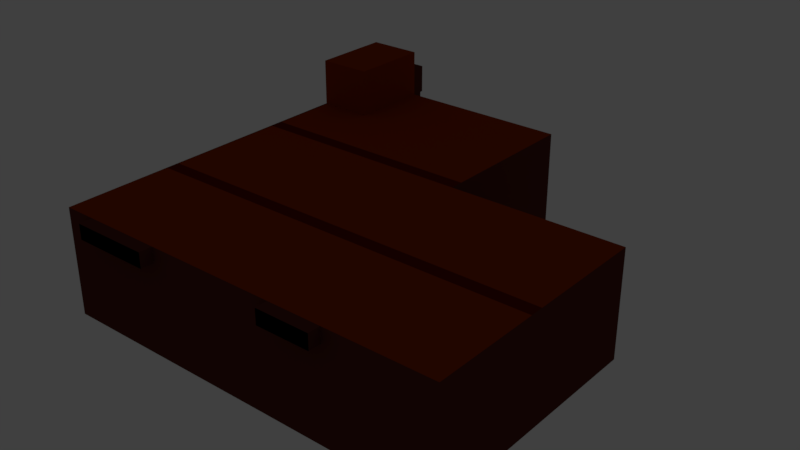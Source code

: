 # Source: room1.blend  (saved by Blender 2.79.6; exported with 4.5.12 LTS)
import bpy
from mathutils import Matrix  # noqa: F401  (used for matrix-valued properties, if any)

bpy.ops.wm.read_factory_settings(use_empty=True)
scene = bpy.context.scene
scene.name = 'Scene'

# ---- collections
col_collection_1 = bpy.data.collections.new('Collection 1'); scene.collection.children.link(col_collection_1)

# ---- materials (node trees are filled in below, after node groups)
mat_money_letters = bpy.data.materials.new('money_letters')
mat_money_letters.alpha_threshold = 0.0
mat_money_letters.use_transparent_shadow = False
mat_money_letters.diffuse_color = (0.02365, 0.02365, 0.02365, 1.0)
mat_money_letters.roughness = 0.5
mat_money_letters.specular_intensity = 0.0
mat_money_color = bpy.data.materials.new('money_color')
mat_money_color.alpha_threshold = 0.0
mat_money_color.use_transparent_shadow = False
mat_money_color.diffuse_color = (0.03565, 0.8, 0.003963, 1.0)
mat_money_color.roughness = 0.5
mat_money_color.specular_intensity = 0.0
mat_money_ribbon = bpy.data.materials.new('money_ribbon')
mat_money_ribbon.alpha_threshold = 0.0
mat_money_ribbon.use_transparent_shadow = False
mat_money_ribbon.diffuse_color = (0.8, 0.002678, 0.0, 1.0)
mat_money_ribbon.roughness = 0.5
mat_money_ribbon.specular_intensity = 0.0
mat_material_013 = bpy.data.materials.new('Material.013')
mat_material_013.alpha_threshold = 0.0
mat_material_013.use_transparent_shadow = False
mat_material_013.diffuse_color = (0.1107, 0.02377, 0.0162, 1.0)
mat_material_013.roughness = 0.5
mat_material_013.specular_intensity = 0.0
mat_material_010 = bpy.data.materials.new('Material.010')
mat_material_010.alpha_threshold = 0.0
mat_material_010.use_transparent_shadow = False
mat_material_010.diffuse_color = (0.3032, 0.001776, 0.0, 1.0)
mat_material_010.roughness = 0.5
mat_material_010.specular_intensity = 0.0
mat_material_011 = bpy.data.materials.new('Material.011')
mat_material_011.alpha_threshold = 0.0
mat_material_011.use_transparent_shadow = False
mat_material_011.diffuse_color = (0.08714, 0.007526, 0.003479, 1.0)
mat_material_011.roughness = 0.5
mat_material_011.specular_intensity = 0.0
mat_material_009 = bpy.data.materials.new('Material.009')
mat_material_009.alpha_threshold = 0.0
mat_material_009.use_transparent_shadow = False
mat_material_009.diffuse_color = (0.3032, 0.03341, 0.0, 1.0)
mat_material_009.roughness = 0.5
mat_material_009.specular_intensity = 0.0
mat_material_008 = bpy.data.materials.new('Material.008')
mat_material_008.alpha_threshold = 0.0
mat_material_008.use_transparent_shadow = False
mat_material_008.diffuse_color = (0.1237, 0.007958, 0.0, 1.0)
mat_material_008.roughness = 0.5
mat_material_008.specular_intensity = 0.0
mat_material_000 = bpy.data.materials.new('Material.000')
mat_material_000.alpha_threshold = 0.0
mat_material_000.use_transparent_shadow = False
mat_material_000.diffuse_color = (0.0, 0.0, 0.0, 1.0)
mat_material_000.roughness = 0.5
mat_material_000.specular_intensity = 0.0
mat_material_003 = bpy.data.materials.new('Material.003')
mat_material_003.alpha_threshold = 0.0
mat_material_003.use_transparent_shadow = False
mat_material_003.diffuse_color = (0.3032, 0.03341, 0.0, 1.0)
mat_material_003.roughness = 0.5
mat_material_003.specular_intensity = 0.0
mat_material_012 = bpy.data.materials.new('Material.012')
mat_material_012.alpha_threshold = 0.0
mat_material_012.use_transparent_shadow = False
mat_material_012.diffuse_color = (0.5071, 0.2662, 0.07989, 1.0)
mat_material_012.roughness = 0.5
mat_material_012.specular_intensity = 1.0

# ---- material node trees

# ---- world
world_world = bpy.data.worlds.new('World'); scene.world = world_world
world_world.color = (0.05088, 0.05088, 0.05088)
world_world.use_sun_shadow = False
world_world.sun_shadow_jitter_overblur = 0.0

# ---- lights
light_spot = bpy.data.lights.new('Spot', 'POINT')
light_spot.transmission_factor = 0.0
light_spot.energy = 146.0
light_spot.shadow_buffer_clip_start = 0.5
light_spot.shadow_soft_size = 0.1
light_spot.shadow_maximum_resolution = 0.006
light_spot.use_absolute_resolution = True
light_point = bpy.data.lights.new('Point', 'POINT')
light_point.color = (1.0, 0.5959, 0.2974)
light_point.transmission_factor = 0.0
light_point.energy = 11.0
light_point.shadow_buffer_clip_start = 0.5
light_point.shadow_soft_size = 0.1
light_point.shadow_maximum_resolution = 0.006
light_point.use_absolute_resolution = True

# ---- meshes
me_money = bpy.data.meshes.new('money')
me_money.from_pydata([(-0.4663, -1.806, 0.7372), (-0.4673, -1.8, 0.7372), (-0.4683, -1.793, 0.7372), (-0.4693, -1.787, 0.7372), (-0.4098, -1.809, 0.7372), (-0.4207, -1.811, 0.7372), (-0.4425, -1.815, 0.7372), (-0.4534, -1.817, 0.7372), (-0.4496, -1.771, 0.7372), (-0.4387, -1.769, 0.7372), (-0.417, -1.766, 0.7372), (-0.4061, -1.764, 0.7372), (-0.4544, -1.81, 0.7372), (-0.4435, -1.809, 0.7372), (-0.4326, -1.807, 0.7372), (-0.4217, -1.805, 0.7372), (-0.4109, -1.803, 0.7372), (-0.4, -1.801, 0.7372), (-0.4554, -1.804, 0.7372), (-0.4445, -1.802, 0.7372), (-0.4336, -1.801, 0.7372), (-0.4228, -1.799, 0.7372), (-0.4119, -1.797, 0.7372), (-0.401, -1.795, 0.7372), (-0.3901, -1.793, 0.7372), (-0.4564, -1.798, 0.7372), (-0.4455, -1.796, 0.7372), (-0.4347, -1.794, 0.7372), (-0.4238, -1.792, 0.7372), (-0.4129, -1.791, 0.7372), (-0.402, -1.789, 0.7372), (-0.3911, -1.787, 0.7372), (-0.4574, -1.792, 0.7372), (-0.4465, -1.79, 0.7372), (-0.4357, -1.788, 0.7372), (-0.4248, -1.786, 0.7372), (-0.4139, -1.784, 0.7372), (-0.403, -1.783, 0.7372), (-0.3922, -1.781, 0.7372), (-0.4584, -1.785, 0.7372), (-0.4476, -1.784, 0.7372), (-0.4367, -1.782, 0.7372), (-0.4258, -1.78, 0.7372), (-0.4149, -1.778, 0.7372), (-0.4041, -1.776, 0.7372), (-0.3932, -1.775, 0.7372), (-0.4595, -1.779, 0.7372), (-0.4486, -1.777, 0.7372), (-0.4377, -1.776, 0.7372), (-0.4268, -1.774, 0.7372), (-0.416, -1.772, 0.7372), (-0.4051, -1.77, 0.7372), (-0.5101, -1.538, 0.7372), (-0.5111, -1.532, 0.7372), (-0.5121, -1.525, 0.7372), (-0.5131, -1.519, 0.7372), (-0.4536, -1.541, 0.7372), (-0.4645, -1.543, 0.7372), (-0.4863, -1.547, 0.7372), (-0.4972, -1.548, 0.7372), (-0.4934, -1.503, 0.7372), (-0.4825, -1.501, 0.7372), (-0.4608, -1.498, 0.7372), (-0.4499, -1.496, 0.7372), (-0.4982, -1.542, 0.7372), (-0.4873, -1.54, 0.7372), (-0.4764, -1.539, 0.7372), (-0.4655, -1.537, 0.7372), (-0.4547, -1.535, 0.7372), (-0.4438, -1.533, 0.7372), (-0.4992, -1.536, 0.7372), (-0.4883, -1.534, 0.7372), (-0.4774, -1.532, 0.7372), (-0.4666, -1.531, 0.7372), (-0.4557, -1.529, 0.7372), (-0.4448, -1.527, 0.7372), (-0.4339, -1.525, 0.7372), (-0.5002, -1.53, 0.7372), (-0.4893, -1.528, 0.7372), (-0.4784, -1.526, 0.7372), (-0.4676, -1.524, 0.7372), (-0.4567, -1.523, 0.7372), (-0.4458, -1.521, 0.7372), (-0.4349, -1.519, 0.7372), (-0.5012, -1.524, 0.7372), (-0.4903, -1.522, 0.7372), (-0.4795, -1.52, 0.7372), (-0.4686, -1.518, 0.7372), (-0.4577, -1.516, 0.7372), (-0.4468, -1.515, 0.7372), (-0.436, -1.513, 0.7372), (-0.5022, -1.517, 0.7372), (-0.4914, -1.516, 0.7372), (-0.4805, -1.514, 0.7372), (-0.4696, -1.512, 0.7372), (-0.4587, -1.51, 0.7372), (-0.4479, -1.508, 0.7372), (-0.437, -1.507, 0.7372), (-0.5033, -1.511, 0.7372), (-0.4924, -1.509, 0.7372), (-0.4815, -1.508, 0.7372), (-0.4706, -1.506, 0.7372), (-0.4597, -1.504, 0.7372), (-0.4489, -1.502, 0.7372), (-0.379, -1.792, 0.8291), (-0.38, -1.785, 0.8291), (-0.381, -1.779, 0.8291), (-0.382, -1.773, 0.8291), (-0.4313, -1.813, 0.8291), (-0.4204, -1.811, 0.8291), (-0.3987, -1.808, 0.8291), (-0.3878, -1.806, 0.8291), (-0.4058, -1.764, 0.8291), (-0.4167, -1.766, 0.8291), (-0.4384, -1.769, 0.8291), (-0.4493, -1.771, 0.8291), (-0.3888, -1.8, 0.8291), (-0.3997, -1.801, 0.8291), (-0.4106, -1.803, 0.8291), (-0.4215, -1.805, 0.8291), (-0.4323, -1.807, 0.8291), (-0.4432, -1.808, 0.8291), (-0.3898, -1.793, 0.8291), (-0.4007, -1.795, 0.8291), (-0.4116, -1.797, 0.8291), (-0.4225, -1.799, 0.8291), (-0.4333, -1.8, 0.8291), (-0.4442, -1.802, 0.8291), (-0.4551, -1.804, 0.8291), (-0.3909, -1.787, 0.8291), (-0.4017, -1.789, 0.8291), (-0.4126, -1.791, 0.8291), (-0.4235, -1.792, 0.8291), (-0.4344, -1.794, 0.8291), (-0.4452, -1.796, 0.8291), (-0.4561, -1.798, 0.8291), (-0.3919, -1.781, 0.8291), (-0.4027, -1.783, 0.8291), (-0.4136, -1.784, 0.8291), (-0.4245, -1.786, 0.8291), (-0.4354, -1.788, 0.8291), (-0.4463, -1.79, 0.8291), (-0.4571, -1.792, 0.8291), (-0.3929, -1.775, 0.8291), (-0.4038, -1.776, 0.8291), (-0.4146, -1.778, 0.8291), (-0.4255, -1.78, 0.8291), (-0.4364, -1.782, 0.8291), (-0.4473, -1.784, 0.8291), (-0.4582, -1.785, 0.8291), (-0.3939, -1.768, 0.8291), (-0.4048, -1.77, 0.8291), (-0.4157, -1.772, 0.8291), (-0.4265, -1.774, 0.8291), (-0.4374, -1.776, 0.8291), (-0.4483, -1.777, 0.8291), (-0.4228, -1.524, 0.8291), (-0.4238, -1.517, 0.8291), (-0.4248, -1.511, 0.8291), (-0.4258, -1.505, 0.8291), (-0.4751, -1.545, 0.8291), (-0.4642, -1.543, 0.8291), (-0.4425, -1.54, 0.8291), (-0.4316, -1.538, 0.8291), (-0.4496, -1.496, 0.8291), (-0.4605, -1.498, 0.8291), (-0.4822, -1.501, 0.8291), (-0.4931, -1.503, 0.8291), (-0.4326, -1.532, 0.8291), (-0.4435, -1.533, 0.8291), (-0.4544, -1.535, 0.8291), (-0.4652, -1.537, 0.8291), (-0.4761, -1.539, 0.8291), (-0.487, -1.54, 0.8291), (-0.4336, -1.525, 0.8291), (-0.4445, -1.527, 0.8291), (-0.4554, -1.529, 0.8291), (-0.4663, -1.531, 0.8291), (-0.4771, -1.532, 0.8291), (-0.488, -1.534, 0.8291), (-0.4989, -1.536, 0.8291), (-0.4346, -1.519, 0.8291), (-0.4455, -1.521, 0.8291), (-0.4564, -1.523, 0.8291), (-0.4673, -1.524, 0.8291), (-0.4782, -1.526, 0.8291), (-0.489, -1.528, 0.8291), (-0.4999, -1.53, 0.8291), (-0.4357, -1.513, 0.8291), (-0.4465, -1.515, 0.8291), (-0.4574, -1.516, 0.8291), (-0.4683, -1.518, 0.8291), (-0.4792, -1.52, 0.8291), (-0.4901, -1.522, 0.8291), (-0.5009, -1.524, 0.8291), (-0.4367, -1.507, 0.8291), (-0.4476, -1.508, 0.8291), (-0.4584, -1.51, 0.8291), (-0.4693, -1.512, 0.8291), (-0.4802, -1.514, 0.8291), (-0.4911, -1.516, 0.8291), (-0.502, -1.517, 0.8291), (-0.4377, -1.5, 0.8291), (-0.4486, -1.502, 0.8291), (-0.4595, -1.504, 0.8291), (-0.4703, -1.506, 0.8291), (-0.4812, -1.508, 0.8291), (-0.4921, -1.509, 0.8291), (-0.3252, -1.826, 0.7596), (-0.3252, -1.826, 0.8051), (-0.5011, -1.855, 0.7596), (-0.5011, -1.855, 0.8051), (-0.3865, -1.451, 0.7596), (-0.3865, -1.451, 0.8051), (-0.5624, -1.48, 0.7596), (-0.5624, -1.48, 0.8051), (-0.3252, -1.826, 0.816), (-0.5011, -1.855, 0.816), (-0.3865, -1.451, 0.816), (-0.5624, -1.48, 0.816), (-0.5164, -1.761, 0.8107), (-0.5317, -1.667, 0.8107), (-0.5471, -1.574, 0.8107), (-0.3711, -1.545, 0.8107), (-0.3558, -1.639, 0.8107), (-0.3405, -1.732, 0.8107), (-0.3252, -1.826, 0.834), (-0.5011, -1.855, 0.834), (-0.3865, -1.451, 0.834), (-0.5624, -1.48, 0.834), (-0.5164, -1.761, 0.8192), (-0.5317, -1.667, 0.8142), (-0.5471, -1.574, 0.8192), (-0.3711, -1.545, 0.8192), (-0.3558, -1.639, 0.8142), (-0.3405, -1.732, 0.8192), (-0.3865, -1.451, 0.7512), (-0.5624, -1.48, 0.7512), (-0.3252, -1.826, 0.7512), (-0.5011, -1.855, 0.7512), (-0.5471, -1.574, 0.7564), (-0.5317, -1.667, 0.7564), (-0.5164, -1.761, 0.7564), (-0.3405, -1.732, 0.7564), (-0.3558, -1.639, 0.7564), (-0.3711, -1.545, 0.7564), (-0.3865, -1.451, 0.7344), (-0.5624, -1.48, 0.7344), (-0.3252, -1.826, 0.7344), (-0.5011, -1.855, 0.7344), (-0.5471, -1.574, 0.7479), (-0.5317, -1.667, 0.753), (-0.5164, -1.761, 0.7479), (-0.3405, -1.732, 0.7479), (-0.3558, -1.639, 0.753), (-0.3711, -1.545, 0.7479), (-0.3502, -1.657, 0.7457), (-0.3502, -1.657, 0.819), (-0.5313, -1.686, 0.7457), (-0.5313, -1.686, 0.819), (-0.3562, -1.62, 0.7457), (-0.3562, -1.62, 0.819), (-0.5374, -1.649, 0.7457), (-0.5374, -1.649, 0.819), (-0.1302, -1.734, 0.8208), (-0.1365, -1.735, 0.8208), (-0.1428, -1.735, 0.8208), (-0.1491, -1.735, 0.8208), (-0.1197, -1.679, 0.8208), (-0.1193, -1.69, 0.8208), (-0.1184, -1.712, 0.8208), (-0.118, -1.723, 0.8208), (-0.1626, -1.714, 0.8208), (-0.163, -1.703, 0.8208), (-0.1639, -1.681, 0.8208), (-0.1643, -1.67, 0.8208), (-0.1243, -1.723, 0.8208), (-0.1247, -1.712, 0.8208), (-0.1252, -1.701, 0.8208), (-0.1256, -1.69, 0.8208), (-0.126, -1.679, 0.8208), (-0.1264, -1.668, 0.8208), (-0.1306, -1.723, 0.8208), (-0.131, -1.712, 0.8208), (-0.1315, -1.701, 0.8208), (-0.1319, -1.69, 0.8208), (-0.1323, -1.679, 0.8208), (-0.1327, -1.668, 0.8208), (-0.1332, -1.657, 0.8208), (-0.1369, -1.724, 0.8208), (-0.1374, -1.713, 0.8208), (-0.1378, -1.702, 0.8208), (-0.1382, -1.691, 0.8208), (-0.1386, -1.68, 0.8208), (-0.139, -1.669, 0.8208), (-0.1395, -1.658, 0.8208), (-0.1432, -1.724, 0.8208), (-0.1437, -1.713, 0.8208), (-0.1441, -1.702, 0.8208), (-0.1445, -1.691, 0.8208), (-0.1449, -1.68, 0.8208), (-0.1454, -1.669, 0.8208), (-0.1458, -1.658, 0.8208), (-0.1496, -1.724, 0.8208), (-0.15, -1.713, 0.8208), (-0.1504, -1.702, 0.8208), (-0.1508, -1.691, 0.8208), (-0.1512, -1.68, 0.8208), (-0.1517, -1.669, 0.8208), (-0.1521, -1.658, 0.8208), (-0.1559, -1.724, 0.8208), (-0.1563, -1.713, 0.8208), (-0.1567, -1.702, 0.8208), (-0.1571, -1.691, 0.8208), (-0.1576, -1.68, 0.8208), (-0.158, -1.669, 0.8208), (-0.4016, -1.745, 0.8208), (-0.4079, -1.745, 0.8208), (-0.4142, -1.745, 0.8208), (-0.4205, -1.746, 0.8208), (-0.3911, -1.689, 0.8208), (-0.3907, -1.7, 0.8208), (-0.3898, -1.722, 0.8208), (-0.3894, -1.733, 0.8208), (-0.434, -1.724, 0.8208), (-0.4344, -1.713, 0.8208), (-0.4352, -1.691, 0.8208), (-0.4357, -1.68, 0.8208), (-0.3957, -1.734, 0.8208), (-0.3961, -1.723, 0.8208), (-0.3965, -1.712, 0.8208), (-0.397, -1.701, 0.8208), (-0.3974, -1.69, 0.8208), (-0.3978, -1.678, 0.8208), (-0.402, -1.734, 0.8208), (-0.4024, -1.723, 0.8208), (-0.4028, -1.712, 0.8208), (-0.4033, -1.701, 0.8208), (-0.4037, -1.69, 0.8208), (-0.4041, -1.679, 0.8208), (-0.4045, -1.668, 0.8208), (-0.4083, -1.734, 0.8208), (-0.4087, -1.723, 0.8208), (-0.4092, -1.712, 0.8208), (-0.4096, -1.701, 0.8208), (-0.41, -1.69, 0.8208), (-0.4104, -1.679, 0.8208), (-0.4108, -1.668, 0.8208), (-0.4146, -1.734, 0.8208), (-0.415, -1.723, 0.8208), (-0.4155, -1.712, 0.8208), (-0.4159, -1.701, 0.8208), (-0.4163, -1.69, 0.8208), (-0.4167, -1.679, 0.8208), (-0.4172, -1.668, 0.8208), (-0.4209, -1.735, 0.8208), (-0.4214, -1.724, 0.8208), (-0.4218, -1.713, 0.8208), (-0.4222, -1.701, 0.8208), (-0.4226, -1.69, 0.8208), (-0.423, -1.679, 0.8208), (-0.4235, -1.668, 0.8208), (-0.4272, -1.735, 0.8208), (-0.4277, -1.724, 0.8208), (-0.4281, -1.713, 0.8208), (-0.4285, -1.702, 0.8208), (-0.4289, -1.691, 0.8208), (-0.4294, -1.68, 0.8208), (-0.1336, -1.646, 0.9127), (-0.1399, -1.646, 0.9127), (-0.1462, -1.646, 0.9127), (-0.1525, -1.647, 0.9127), (-0.1189, -1.701, 0.9127), (-0.1193, -1.69, 0.9127), (-0.1201, -1.668, 0.9127), (-0.1206, -1.657, 0.9127), (-0.1643, -1.669, 0.9127), (-0.1639, -1.68, 0.9127), (-0.163, -1.702, 0.9127), (-0.1626, -1.713, 0.9127), (-0.1269, -1.657, 0.9127), (-0.1264, -1.668, 0.9127), (-0.126, -1.679, 0.9127), (-0.1256, -1.69, 0.9127), (-0.1252, -1.701, 0.9127), (-0.1248, -1.712, 0.9127), (-0.1332, -1.657, 0.9127), (-0.1328, -1.668, 0.9127), (-0.1323, -1.679, 0.9127), (-0.1319, -1.69, 0.9127), (-0.1315, -1.701, 0.9127), (-0.1311, -1.712, 0.9127), (-0.1306, -1.723, 0.9127), (-0.1395, -1.657, 0.9127), (-0.1391, -1.668, 0.9127), (-0.1386, -1.679, 0.9127), (-0.1382, -1.69, 0.9127), (-0.1378, -1.701, 0.9127), (-0.1374, -1.712, 0.9127), (-0.1369, -1.723, 0.9127), (-0.1458, -1.657, 0.9127), (-0.1454, -1.669, 0.9127), (-0.1449, -1.68, 0.9127), (-0.1445, -1.691, 0.9127), (-0.1441, -1.702, 0.9127), (-0.1437, -1.713, 0.9127), (-0.1433, -1.724, 0.9127), (-0.1521, -1.658, 0.9127), (-0.1517, -1.669, 0.9127), (-0.1513, -1.68, 0.9127), (-0.1508, -1.691, 0.9127), (-0.1504, -1.702, 0.9127), (-0.15, -1.713, 0.9127), (-0.1496, -1.724, 0.9127), (-0.1584, -1.658, 0.9127), (-0.158, -1.669, 0.9127), (-0.1576, -1.68, 0.9127), (-0.1571, -1.691, 0.9127), (-0.1567, -1.702, 0.9127), (-0.1563, -1.713, 0.9127), (-0.405, -1.656, 0.9127), (-0.4113, -1.657, 0.9127), (-0.4176, -1.657, 0.9127), (-0.4239, -1.657, 0.9127), (-0.3902, -1.711, 0.9127), (-0.3907, -1.7, 0.9127), (-0.3915, -1.678, 0.9127), (-0.3919, -1.667, 0.9127), (-0.4357, -1.68, 0.9127), (-0.4352, -1.691, 0.9127), (-0.4344, -1.713, 0.9127), (-0.434, -1.724, 0.9127), (-0.3982, -1.667, 0.9127), (-0.3978, -1.678, 0.9127), (-0.3974, -1.689, 0.9127), (-0.397, -1.7, 0.9127), (-0.3966, -1.711, 0.9127), (-0.3961, -1.722, 0.9127), (-0.4046, -1.667, 0.9127), (-0.4041, -1.678, 0.9127), (-0.4037, -1.689, 0.9127), (-0.4033, -1.7, 0.9127), (-0.4029, -1.711, 0.9127), (-0.4024, -1.722, 0.9127), (-0.402, -1.734, 0.9127), (-0.4109, -1.668, 0.9127), (-0.4104, -1.679, 0.9127), (-0.41, -1.69, 0.9127), (-0.4096, -1.701, 0.9127), (-0.4092, -1.712, 0.9127), (-0.4087, -1.723, 0.9127), (-0.4083, -1.734, 0.9127), (-0.4172, -1.668, 0.9127), (-0.4167, -1.679, 0.9127), (-0.4163, -1.69, 0.9127), (-0.4159, -1.701, 0.9127), (-0.4155, -1.712, 0.9127), (-0.4151, -1.723, 0.9127), (-0.4146, -1.734, 0.9127), (-0.4235, -1.668, 0.9127), (-0.4231, -1.679, 0.9127), (-0.4226, -1.69, 0.9127), (-0.4222, -1.701, 0.9127), (-0.4218, -1.712, 0.9127), (-0.4214, -1.723, 0.9127), (-0.4209, -1.734, 0.9127), (-0.4298, -1.668, 0.9127), (-0.4294, -1.679, 0.9127), (-0.4289, -1.69, 0.9127), (-0.4285, -1.701, 0.9127), (-0.4281, -1.712, 0.9127), (-0.4277, -1.723, 0.9127), (-0.09266, -1.597, 0.8432), (-0.09266, -1.597, 0.8887), (-0.08583, -1.775, 0.8432), (-0.08583, -1.775, 0.8887), (-0.4724, -1.611, 0.8432), (-0.4724, -1.611, 0.8887), (-0.4656, -1.79, 0.8432), (-0.4656, -1.79, 0.8887), (-0.09266, -1.597, 0.8996), (-0.08583, -1.775, 0.8996), (-0.4724, -1.611, 0.8996), (-0.4656, -1.79, 0.8996), (-0.1808, -1.779, 0.8943), (-0.2757, -1.782, 0.8943), (-0.3706, -1.786, 0.8943), (-0.3775, -1.608, 0.8943), (-0.2825, -1.604, 0.8943), (-0.1876, -1.601, 0.8943), (-0.09266, -1.597, 0.9176), (-0.08583, -1.775, 0.9176), (-0.4724, -1.611, 0.9176), (-0.4656, -1.79, 0.9176), (-0.1808, -1.779, 0.9028), (-0.2757, -1.782, 0.8978), (-0.3706, -1.786, 0.9028), (-0.3775, -1.608, 0.9028), (-0.2825, -1.604, 0.8978), (-0.1876, -1.601, 0.9028), (-0.4724, -1.611, 0.8348), (-0.4656, -1.79, 0.8348), (-0.09266, -1.597, 0.8348), (-0.08583, -1.775, 0.8348), (-0.3706, -1.786, 0.8401), (-0.2757, -1.782, 0.8401), (-0.1808, -1.779, 0.8401), (-0.1876, -1.601, 0.8401), (-0.2825, -1.604, 0.8401), (-0.3775, -1.608, 0.8401), (-0.4724, -1.611, 0.818), (-0.4656, -1.79, 0.818), (-0.09266, -1.597, 0.818), (-0.08583, -1.775, 0.818), (-0.3706, -1.786, 0.8316), (-0.2757, -1.782, 0.8366), (-0.1808, -1.779, 0.8316), (-0.1876, -1.601, 0.8316), (-0.2825, -1.604, 0.8366), (-0.3775, -1.608, 0.8316), (-0.264, -1.601, 0.8293), (-0.264, -1.601, 0.9026), (-0.2569, -1.784, 0.8293), (-0.2569, -1.784, 0.9026), (-0.3013, -1.602, 0.8293), (-0.3013, -1.602, 0.9026), (-0.2942, -1.786, 0.8293), (-0.2942, -1.786, 0.9026), (-0.2531, -1.779, 0.7372), (-0.2476, -1.776, 0.7372), (-0.2421, -1.773, 0.7372), (-0.2366, -1.77, 0.7372), (-0.237, -1.833, 0.7372), (-0.2424, -1.824, 0.7372), (-0.2533, -1.804, 0.7372), (-0.2587, -1.795, 0.7372), (-0.2147, -1.783, 0.7372), (-0.2093, -1.792, 0.7372), (-0.1985, -1.811, 0.7372), (-0.1931, -1.821, 0.7372), (-0.2532, -1.792, 0.7372), (-0.2478, -1.801, 0.7372), (-0.2423, -1.811, 0.7372), (-0.2369, -1.82, 0.7372), (-0.2315, -1.83, 0.7372), (-0.2261, -1.84, 0.7372), (-0.2477, -1.789, 0.7372), (-0.2422, -1.798, 0.7372), (-0.2368, -1.808, 0.7372), (-0.2314, -1.817, 0.7372), (-0.226, -1.827, 0.7372), (-0.2206, -1.837, 0.7372), (-0.2152, -1.846, 0.7372), (-0.2422, -1.785, 0.7372), (-0.2367, -1.795, 0.7372), (-0.2313, -1.805, 0.7372), (-0.2259, -1.814, 0.7372), (-0.2205, -1.824, 0.7372), (-0.2151, -1.833, 0.7372), (-0.2097, -1.843, 0.7372), (-0.2367, -1.782, 0.7372), (-0.2312, -1.792, 0.7372), (-0.2258, -1.802, 0.7372), (-0.2204, -1.811, 0.7372), (-0.215, -1.821, 0.7372), (-0.2096, -1.83, 0.7372), (-0.2042, -1.84, 0.7372), (-0.2312, -1.779, 0.7372), (-0.2257, -1.789, 0.7372), (-0.2203, -1.798, 0.7372), (-0.2149, -1.808, 0.7372), (-0.2095, -1.818, 0.7372), (-0.2041, -1.827, 0.7372), (-0.1987, -1.837, 0.7372), (-0.2256, -1.776, 0.7372), (-0.2202, -1.786, 0.7372), (-0.2148, -1.795, 0.7372), (-0.2094, -1.805, 0.7372), (-0.204, -1.815, 0.7372), (-0.1986, -1.824, 0.7372), (-0.0164, -1.646, 0.7372), (-0.0109, -1.643, 0.7372), (-0.0054, -1.639, 0.7372), (0.0001021, -1.636, 0.7372), (-0.0003725, -1.7, 0.7372), (-0.005779, -1.69, 0.7372), (-0.01659, -1.671, 0.7372), (-0.022, -1.661, 0.7372), (0.02192, -1.649, 0.7372), (0.02733, -1.659, 0.7372), (0.03814, -1.678, 0.7372), (0.04355, -1.688, 0.7372), (-0.0165, -1.658, 0.7372), (-0.01109, -1.668, 0.7372), (-0.005685, -1.678, 0.7372), (-0.0002776, -1.687, 0.7372), (0.005129, -1.697, 0.7372), (0.01054, -1.706, 0.7372), (-0.011, -1.655, 0.7372), (-0.00559, -1.665, 0.7372), (-0.0001826, -1.674, 0.7372), (0.005224, -1.684, 0.7372), (0.01063, -1.694, 0.7372), (0.01604, -1.703, 0.7372), (0.02145, -1.713, 0.7372), (-0.005495, -1.652, 0.7372), (-8.774e-05, -1.662, 0.7372), (0.005319, -1.671, 0.7372), (0.01073, -1.681, 0.7372), (0.01613, -1.691, 0.7372), (0.02154, -1.7, 0.7372), (0.02695, -1.71, 0.7372), (7.182e-06, -1.649, 0.7372), (0.005414, -1.659, 0.7372), (0.01082, -1.668, 0.7372), (0.01623, -1.678, 0.7372), (0.02164, -1.688, 0.7372), (0.02704, -1.697, 0.7372), (0.03245, -1.707, 0.7372), (0.005509, -1.646, 0.7372), (0.01092, -1.656, 0.7372), (0.01632, -1.665, 0.7372), (0.02173, -1.675, 0.7372), (0.02714, -1.684, 0.7372), (0.03254, -1.694, 0.7372), (0.03795, -1.704, 0.7372), (0.01101, -1.643, 0.7372), (0.01642, -1.653, 0.7372), (0.02182, -1.662, 0.7372), (0.02723, -1.672, 0.7372), (0.03264, -1.681, 0.7372), (0.03805, -1.691, 0.7372), (-0.2097, -1.856, 0.8291), (-0.2042, -1.853, 0.8291), (-0.1987, -1.85, 0.8291), (-0.1932, -1.847, 0.8291), (-0.2477, -1.814, 0.8291), (-0.2423, -1.824, 0.8291), (-0.2315, -1.843, 0.8291), (-0.2261, -1.853, 0.8291), (-0.193, -1.821, 0.8291), (-0.1984, -1.812, 0.8291), (-0.2092, -1.792, 0.8291), (-0.2146, -1.783, 0.8291), (-0.2206, -1.849, 0.8291), (-0.226, -1.84, 0.8291), (-0.2314, -1.83, 0.8291), (-0.2368, -1.821, 0.8291), (-0.2422, -1.811, 0.8291), (-0.2476, -1.801, 0.8291), (-0.2151, -1.846, 0.8291), (-0.2205, -1.837, 0.8291), (-0.2259, -1.827, 0.8291), (-0.2313, -1.818, 0.8291), (-0.2367, -1.808, 0.8291), (-0.2421, -1.798, 0.8291), (-0.2475, -1.789, 0.8291), (-0.2096, -1.843, 0.8291), (-0.215, -1.834, 0.8291), (-0.2204, -1.824, 0.8291), (-0.2258, -1.814, 0.8291), (-0.2312, -1.805, 0.8291), (-0.2366, -1.795, 0.8291), (-0.242, -1.786, 0.8291), (-0.2041, -1.84, 0.8291), (-0.2095, -1.831, 0.8291), (-0.2149, -1.821, 0.8291), (-0.2203, -1.811, 0.8291), (-0.2257, -1.802, 0.8291), (-0.2311, -1.792, 0.8291), (-0.2365, -1.783, 0.8291), (-0.1986, -1.837, 0.8291), (-0.204, -1.827, 0.8291), (-0.2094, -1.818, 0.8291), (-0.2148, -1.808, 0.8291), (-0.2202, -1.799, 0.8291), (-0.2256, -1.789, 0.8291), (-0.231, -1.779, 0.8291), (-0.1931, -1.834, 0.8291), (-0.1985, -1.824, 0.8291), (-0.2039, -1.815, 0.8291), (-0.2093, -1.805, 0.8291), (-0.2147, -1.796, 0.8291), (-0.2201, -1.786, 0.8291), (0.02699, -1.723, 0.8291), (0.0325, -1.72, 0.8291), (0.038, -1.717, 0.8291), (0.0435, -1.713, 0.8291), (-0.01104, -1.681, 0.8291), (-0.005637, -1.691, 0.8291), (0.005177, -1.71, 0.8291), (0.01058, -1.719, 0.8291), (0.04369, -1.688, 0.8291), (0.03828, -1.678, 0.8291), (0.02747, -1.659, 0.8291), (0.02206, -1.65, 0.8291), (0.01609, -1.716, 0.8291), (0.01068, -1.707, 0.8291), (0.005272, -1.697, 0.8291), (-0.000135, -1.687, 0.8291), (-0.005542, -1.678, 0.8291), (-0.01095, -1.668, 0.8291), (0.02159, -1.713, 0.8291), (0.01618, -1.704, 0.8291), (0.01077, -1.694, 0.8291), (0.005367, -1.684, 0.8291), (-4.002e-05, -1.675, 0.8291), (-0.005447, -1.665, 0.8291), (-0.01085, -1.656, 0.8291), (0.02709, -1.71, 0.8291), (0.02168, -1.7, 0.8291), (0.01628, -1.691, 0.8291), (0.01087, -1.681, 0.8291), (0.005462, -1.672, 0.8291), (5.484e-05, -1.662, 0.8291), (-0.005352, -1.652, 0.8291), (0.03259, -1.707, 0.8291), (0.02718, -1.697, 0.8291), (0.02178, -1.688, 0.8291), (0.01637, -1.678, 0.8291), (0.01096, -1.669, 0.8291), (0.005557, -1.659, 0.8291), (0.0001498, -1.649, 0.8291), (0.03809, -1.704, 0.8291), (0.03269, -1.694, 0.8291), (0.02728, -1.685, 0.8291), (0.02187, -1.675, 0.8291), (0.01647, -1.665, 0.8291), (0.01106, -1.656, 0.8291), (0.005652, -1.646, 0.8291), (0.0436, -1.701, 0.8291), (0.03819, -1.691, 0.8291), (0.03278, -1.682, 0.8291), (0.02737, -1.672, 0.8291), (0.02197, -1.662, 0.8291), (0.01656, -1.653, 0.8291), (-0.2237, -1.918, 0.7596), (-0.2237, -1.918, 0.8051), (-0.3111, -1.763, 0.7596), (-0.3111, -1.763, 0.8051), (0.1075, -1.732, 0.7596), (0.1075, -1.732, 0.8051), (0.02007, -1.577, 0.7596), (0.02007, -1.577, 0.8051), (-0.2237, -1.918, 0.816), (-0.3111, -1.763, 0.816), (0.1075, -1.732, 0.816), (0.02007, -1.577, 0.816), (-0.2283, -1.716, 0.8107), (-0.1455, -1.67, 0.8107), (-0.06272, -1.623, 0.8107), (0.02472, -1.779, 0.8107), (-0.05807, -1.825, 0.8107), (-0.1409, -1.872, 0.8107), (-0.2237, -1.918, 0.834), (-0.3111, -1.763, 0.834), (0.1075, -1.732, 0.834), (0.02007, -1.577, 0.834), (-0.2283, -1.716, 0.8192), (-0.1455, -1.67, 0.8142), (-0.06272, -1.623, 0.8192), (0.02472, -1.779, 0.8192), (-0.05807, -1.825, 0.8142), (-0.1409, -1.872, 0.8192), (0.1075, -1.732, 0.7512), (0.02007, -1.577, 0.7512), (-0.2237, -1.918, 0.7512), (-0.3111, -1.763, 0.7512), (-0.06272, -1.623, 0.7564), (-0.1455, -1.67, 0.7564), (-0.2283, -1.716, 0.7564), (-0.1409, -1.872, 0.7564), (-0.05807, -1.825, 0.7564), (0.02472, -1.779, 0.7564), (0.1075, -1.732, 0.7344), (0.02007, -1.577, 0.7344), (-0.2237, -1.918, 0.7344), (-0.3111, -1.763, 0.7344), (-0.06272, -1.623, 0.7479), (-0.1455, -1.67, 0.753), (-0.2283, -1.716, 0.7479), (-0.1409, -1.872, 0.7479), (-0.05807, -1.825, 0.753), (0.02472, -1.779, 0.7479), (-0.07303, -1.837, 0.7457), (-0.07303, -1.837, 0.819), (-0.1631, -1.677, 0.7457), (-0.1631, -1.677, 0.819), (-0.04051, -1.818, 0.7457), (-0.04051, -1.818, 0.819), (-0.1305, -1.658, 0.7457), (-0.1305, -1.658, 0.819)], [], [(39, 46, 47, 40), (41, 48, 49, 42), (43, 50, 51, 44), (2, 3, 39, 32), (32, 39, 40, 33), (33, 40, 41, 34), (34, 41, 42, 35), (35, 42, 43, 36), (36, 43, 44, 37), (37, 44, 45, 38), (25, 32, 33, 26), (27, 34, 35, 28), (29, 36, 37, 30), (0, 1, 25, 18), (18, 25, 26, 19), (19, 26, 27, 20), (20, 27, 28, 21), (21, 28, 29, 22), (22, 29, 30, 23), (23, 30, 31, 24), (12, 18, 19, 13), (14, 20, 21, 15), (16, 22, 23, 17), (7, 12, 13, 6), (5, 14, 15), (5, 15, 16, 4), (4, 16, 17), (46, 8, 47), (47, 8, 9, 48), (48, 9, 49), (50, 10, 11, 51), (91, 98, 99, 92), (93, 100, 101, 94), (95, 102, 103, 96), (54, 55, 91, 84), (84, 91, 92, 85), (85, 92, 93, 86), (86, 93, 94, 87), (87, 94, 95, 88), (88, 95, 96, 89), (89, 96, 97, 90), (77, 84, 85, 78), (79, 86, 87, 80), (81, 88, 89, 82), (52, 53, 77, 70), (70, 77, 78, 71), (71, 78, 79, 72), (72, 79, 80, 73), (73, 80, 81, 74), (74, 81, 82, 75), (75, 82, 83, 76), (64, 70, 71, 65), (66, 72, 73, 67), (68, 74, 75, 69), (59, 64, 65, 58), (57, 66, 67), (57, 67, 68, 56), (56, 68, 69), (98, 60, 99), (99, 60, 61, 100), (100, 61, 101), (102, 62, 63, 103), (143, 150, 151, 144), (145, 152, 153, 146), (147, 154, 155, 148), (106, 107, 143, 136), (136, 143, 144, 137), (137, 144, 145, 138), (138, 145, 146, 139), (139, 146, 147, 140), (140, 147, 148, 141), (141, 148, 149, 142), (129, 136, 137, 130), (131, 138, 139, 132), (133, 140, 141, 134), (104, 105, 129, 122), (122, 129, 130, 123), (123, 130, 131, 124), (124, 131, 132, 125), (125, 132, 133, 126), (126, 133, 134, 127), (127, 134, 135, 128), (116, 122, 123, 117), (118, 124, 125, 119), (120, 126, 127, 121), (111, 116, 117, 110), (109, 118, 119), (109, 119, 120, 108), (108, 120, 121), (150, 112, 151), (151, 112, 113, 152), (152, 113, 153), (154, 114, 115, 155), (195, 202, 203, 196), (197, 204, 205, 198), (199, 206, 207, 200), (158, 159, 195, 188), (188, 195, 196, 189), (189, 196, 197, 190), (190, 197, 198, 191), (191, 198, 199, 192), (192, 199, 200, 193), (193, 200, 201, 194), (181, 188, 189, 182), (183, 190, 191, 184), (185, 192, 193, 186), (156, 157, 181, 174), (174, 181, 182, 175), (175, 182, 183, 176), (176, 183, 184, 177), (177, 184, 185, 178), (178, 185, 186, 179), (179, 186, 187, 180), (168, 174, 175, 169), (170, 176, 177, 171), (172, 178, 179, 173), (163, 168, 169, 162), (161, 170, 171), (161, 171, 172, 160), (160, 172, 173), (202, 164, 203), (203, 164, 165, 204), (204, 165, 205), (206, 166, 167, 207), (208, 209, 211, 210), (210, 211, 215, 214), (214, 215, 213, 212), (212, 213, 209, 208), (210, 214, 212, 208), (215, 211, 209, 213), (220, 217, 216, 225), (219, 222, 223, 218), (222, 221, 224, 223), (221, 220, 225, 224), (230, 227, 226, 235), (229, 232, 233, 228), (232, 231, 234, 233), (231, 230, 235, 234), (240, 237, 236, 245), (239, 242, 243, 238), (242, 241, 244, 243), (241, 240, 245, 244), (250, 247, 246, 255), (249, 252, 253, 248), (252, 251, 254, 253), (251, 250, 255, 254), (256, 257, 259, 258), (258, 259, 263, 262), (262, 263, 261, 260), (260, 261, 257, 256), (258, 262, 260, 256), (263, 259, 257, 261), (303, 310, 311, 304), (305, 312, 313, 306), (307, 314, 315, 308), (266, 267, 303, 296), (296, 303, 304, 297), (297, 304, 305, 298), (298, 305, 306, 299), (299, 306, 307, 300), (300, 307, 308, 301), (301, 308, 309, 302), (289, 296, 297, 290), (291, 298, 299, 292), (293, 300, 301, 294), (264, 265, 289, 282), (282, 289, 290, 283), (283, 290, 291, 284), (284, 291, 292, 285), (285, 292, 293, 286), (286, 293, 294, 287), (287, 294, 295, 288), (276, 282, 283, 277), (278, 284, 285, 279), (280, 286, 287, 281), (271, 276, 277, 270), (269, 278, 279), (269, 279, 280, 268), (268, 280, 281), (310, 272, 311), (311, 272, 273, 312), (312, 273, 313), (314, 274, 275, 315), (355, 362, 363, 356), (357, 364, 365, 358), (359, 366, 367, 360), (318, 319, 355, 348), (348, 355, 356, 349), (349, 356, 357, 350), (350, 357, 358, 351), (351, 358, 359, 352), (352, 359, 360, 353), (353, 360, 361, 354), (341, 348, 349, 342), (343, 350, 351, 344), (345, 352, 353, 346), (316, 317, 341, 334), (334, 341, 342, 335), (335, 342, 343, 336), (336, 343, 344, 337), (337, 344, 345, 338), (338, 345, 346, 339), (339, 346, 347, 340), (328, 334, 335, 329), (330, 336, 337, 331), (332, 338, 339, 333), (323, 328, 329, 322), (321, 330, 331), (321, 331, 332, 320), (320, 332, 333), (362, 324, 363), (363, 324, 325, 364), (364, 325, 365), (366, 326, 327, 367), (407, 414, 415, 408), (409, 416, 417, 410), (411, 418, 419, 412), (370, 371, 407, 400), (400, 407, 408, 401), (401, 408, 409, 402), (402, 409, 410, 403), (403, 410, 411, 404), (404, 411, 412, 405), (405, 412, 413, 406), (393, 400, 401, 394), (395, 402, 403, 396), (397, 404, 405, 398), (368, 369, 393, 386), (386, 393, 394, 387), (387, 394, 395, 388), (388, 395, 396, 389), (389, 396, 397, 390), (390, 397, 398, 391), (391, 398, 399, 392), (380, 386, 387, 381), (382, 388, 389, 383), (384, 390, 391, 385), (375, 380, 381, 374), (373, 382, 383), (373, 383, 384, 372), (372, 384, 385), (414, 376, 415), (415, 376, 377, 416), (416, 377, 417), (418, 378, 379, 419), (459, 466, 467, 460), (461, 468, 469, 462), (463, 470, 471, 464), (422, 423, 459, 452), (452, 459, 460, 453), (453, 460, 461, 454), (454, 461, 462, 455), (455, 462, 463, 456), (456, 463, 464, 457), (457, 464, 465, 458), (445, 452, 453, 446), (447, 454, 455, 448), (449, 456, 457, 450), (420, 421, 445, 438), (438, 445, 446, 439), (439, 446, 447, 440), (440, 447, 448, 441), (441, 448, 449, 442), (442, 449, 450, 443), (443, 450, 451, 444), (432, 438, 439, 433), (434, 440, 441, 435), (436, 442, 443, 437), (427, 432, 433, 426), (425, 434, 435), (425, 435, 436, 424), (424, 436, 437), (466, 428, 467), (467, 428, 429, 468), (468, 429, 469), (470, 430, 431, 471), (472, 473, 475, 474), (474, 475, 479, 478), (478, 479, 477, 476), (476, 477, 473, 472), (474, 478, 476, 472), (479, 475, 473, 477), (484, 481, 480, 489), (483, 486, 487, 482), (486, 485, 488, 487), (485, 484, 489, 488), (494, 491, 490, 499), (493, 496, 497, 492), (496, 495, 498, 497), (495, 494, 499, 498), (504, 501, 500, 509), (503, 506, 507, 502), (506, 505, 508, 507), (505, 504, 509, 508), (514, 511, 510, 519), (513, 516, 517, 512), (516, 515, 518, 517), (515, 514, 519, 518), (520, 521, 523, 522), (522, 523, 527, 526), (526, 527, 525, 524), (524, 525, 521, 520), (522, 526, 524, 520), (527, 523, 521, 525), (567, 574, 575, 568), (569, 576, 577, 570), (571, 578, 579, 572), (530, 531, 567, 560), (560, 567, 568, 561), (561, 568, 569, 562), (562, 569, 570, 563), (563, 570, 571, 564), (564, 571, 572, 565), (565, 572, 573, 566), (553, 560, 561, 554), (555, 562, 563, 556), (557, 564, 565, 558), (528, 529, 553, 546), (546, 553, 554, 547), (547, 554, 555, 548), (548, 555, 556, 549), (549, 556, 557, 550), (550, 557, 558, 551), (551, 558, 559, 552), (540, 546, 547, 541), (542, 548, 549, 543), (544, 550, 551, 545), (535, 540, 541, 534), (533, 542, 543), (533, 543, 544, 532), (532, 544, 545), (574, 536, 575), (575, 536, 537, 576), (576, 537, 577), (578, 538, 539, 579), (619, 626, 627, 620), (621, 628, 629, 622), (623, 630, 631, 624), (582, 583, 619, 612), (612, 619, 620, 613), (613, 620, 621, 614), (614, 621, 622, 615), (615, 622, 623, 616), (616, 623, 624, 617), (617, 624, 625, 618), (605, 612, 613, 606), (607, 614, 615, 608), (609, 616, 617, 610), (580, 581, 605, 598), (598, 605, 606, 599), (599, 606, 607, 600), (600, 607, 608, 601), (601, 608, 609, 602), (602, 609, 610, 603), (603, 610, 611, 604), (592, 598, 599, 593), (594, 600, 601, 595), (596, 602, 603, 597), (587, 592, 593, 586), (585, 594, 595), (585, 595, 596, 584), (584, 596, 597), (626, 588, 627), (627, 588, 589, 628), (628, 589, 629), (630, 590, 591, 631), (671, 678, 679, 672), (673, 680, 681, 674), (675, 682, 683, 676), (634, 635, 671, 664), (664, 671, 672, 665), (665, 672, 673, 666), (666, 673, 674, 667), (667, 674, 675, 668), (668, 675, 676, 669), (669, 676, 677, 670), (657, 664, 665, 658), (659, 666, 667, 660), (661, 668, 669, 662), (632, 633, 657, 650), (650, 657, 658, 651), (651, 658, 659, 652), (652, 659, 660, 653), (653, 660, 661, 654), (654, 661, 662, 655), (655, 662, 663, 656), (644, 650, 651, 645), (646, 652, 653, 647), (648, 654, 655, 649), (639, 644, 645, 638), (637, 646, 647), (637, 647, 648, 636), (636, 648, 649), (678, 640, 679), (679, 640, 641, 680), (680, 641, 681), (682, 642, 643, 683), (723, 730, 731, 724), (725, 732, 733, 726), (727, 734, 735, 728), (686, 687, 723, 716), (716, 723, 724, 717), (717, 724, 725, 718), (718, 725, 726, 719), (719, 726, 727, 720), (720, 727, 728, 721), (721, 728, 729, 722), (709, 716, 717, 710), (711, 718, 719, 712), (713, 720, 721, 714), (684, 685, 709, 702), (702, 709, 710, 703), (703, 710, 711, 704), (704, 711, 712, 705), (705, 712, 713, 706), (706, 713, 714, 707), (707, 714, 715, 708), (696, 702, 703, 697), (698, 704, 705, 699), (700, 706, 707, 701), (691, 696, 697, 690), (689, 698, 699), (689, 699, 700, 688), (688, 700, 701), (730, 692, 731), (731, 692, 693, 732), (732, 693, 733), (734, 694, 695, 735), (736, 737, 739, 738), (738, 739, 743, 742), (742, 743, 741, 740), (740, 741, 737, 736), (738, 742, 740, 736), (743, 739, 737, 741), (748, 745, 744, 753), (747, 750, 751, 746), (750, 749, 752, 751), (749, 748, 753, 752), (758, 755, 754, 763), (757, 760, 761, 756), (760, 759, 762, 761), (759, 758, 763, 762), (768, 765, 764, 773), (767, 770, 771, 766), (770, 769, 772, 771), (769, 768, 773, 772), (778, 775, 774, 783), (777, 780, 781, 776), (780, 779, 782, 781), (779, 778, 783, 782), (784, 785, 787, 786), (786, 787, 791, 790), (790, 791, 789, 788), (788, 789, 785, 784), (786, 790, 788, 784), (791, 787, 785, 789)])
me_money.polygons.foreach_set('material_index', [0, 0, 0, 0, 0, 0, 0, 0, 0, 0, 0, 0, 0, 0, 0, 0, 0, 0, 0, 0, 0, 0, 0, 0, 0, 0, 0, 0, 0, 0, 0, 0, 0, 0, 0, 0, 0, 0, 0, 0, 0, 0, 0, 0, 0, 0, 0, 0, 0, 0, 0, 0, 0, 0, 0, 0, 0, 0, 0, 0, 0, 0, 0, 0, 0, 0, 0, 0, 0, 0, 0, 0, 0, 0, 0, 0, 0, 0, 0, 0, 0, 0, 0, 0, 0, 0, 0, 0, 0, 0, 0, 0, 0, 0, 0, 0, 0, 0, 0, 0, 0, 0, 0, 0, 0, 0, 0, 0, 0, 0, 0, 0, 0, 0, 0, 0, 0, 0, 0, 0, 0, 0, 0, 0, 1, 1, 1, 1, 1, 1, 1, 1, 1, 1, 1, 1, 1, 1, 1, 1, 1, 1, 1, 1, 1, 1, 2, 2, 2, 2, 2, 2, 0, 0, 0, 0, 0, 0, 0, 0, 0, 0, 0, 0, 0, 0, 0, 0, 0, 0, 0, 0, 0, 0, 0, 0, 0, 0, 0, 0, 0, 0, 0, 0, 0, 0, 0, 0, 0, 0, 0, 0, 0, 0, 0, 0, 0, 0, 0, 0, 0, 0, 0, 0, 0, 0, 0, 0, 0, 0, 0, 0, 0, 0, 0, 0, 0, 0, 0, 0, 0, 0, 0, 0, 0, 0, 0, 0, 0, 0, 0, 0, 0, 0, 0, 0, 0, 0, 0, 0, 0, 0, 0, 0, 0, 0, 0, 0, 0, 0, 0, 0, 0, 0, 0, 0, 0, 0, 0, 0, 0, 0, 0, 0, 0, 0, 0, 0, 0, 0, 0, 0, 0, 0, 0, 0, 1, 1, 1, 1, 1, 1, 1, 1, 1, 1, 1, 1, 1, 1, 1, 1, 1, 1, 1, 1, 1, 1, 2, 2, 2, 2, 2, 2, 0, 0, 0, 0, 0, 0, 0, 0, 0, 0, 0, 0, 0, 0, 0, 0, 0, 0, 0, 0, 0, 0, 0, 0, 0, 0, 0, 0, 0, 0, 0, 0, 0, 0, 0, 0, 0, 0, 0, 0, 0, 0, 0, 0, 0, 0, 0, 0, 0, 0, 0, 0, 0, 0, 0, 0, 0, 0, 0, 0, 0, 0, 0, 0, 0, 0, 0, 0, 0, 0, 0, 0, 0, 0, 0, 0, 0, 0, 0, 0, 0, 0, 0, 0, 0, 0, 0, 0, 0, 0, 0, 0, 0, 0, 0, 0, 0, 0, 0, 0, 0, 0, 0, 0, 0, 0, 0, 0, 0, 0, 0, 0, 0, 0, 0, 0, 0, 0, 0, 0, 0, 0, 0, 0, 1, 1, 1, 1, 1, 1, 1, 1, 1, 1, 1, 1, 1, 1, 1, 1, 1, 1, 1, 1, 1, 1, 2, 2, 2, 2, 2, 2])
me_money.materials.append(mat_money_letters)
me_money.materials.append(mat_money_color)
me_money.materials.append(mat_money_ribbon)
me_money.use_remesh_preserve_volume = False
me_money.use_remesh_preserve_attributes = False
me_money.use_mirror_vertex_groups = False
me_money.update()
me_plane_005 = bpy.data.meshes.new('Plane.005')
me_plane_005.from_pydata([(-0.5788, -0.1833, 0.4293), (-0.3736, 0.0835, 0.4293), (-0.5415, 0.4204, 0.4293), (-0.9172, 0.4435, 0.4293), (-1.125, 0.1297, 0.4293), (-0.9572, -0.2073, 0.4293), (-0.3736, 0.0835, 0.3682), (-0.5415, 0.4204, 0.3682), (-0.9172, 0.4435, 0.3682), (-1.125, 0.1297, 0.3682), (-0.9572, -0.2073, 0.3682), (-0.6047, -0.1836, 0.3682), (-1.056, 0.2343, 0.4293), (-0.9865, 0.3389, 0.4293), (-0.7067, -0.2227, 0.4293), (-0.7362, -0.1891, 0.3405), (-0.7986, -0.1853, 0.3405), (-0.5122, -0.1257, 0.4293), (-0.4696, -0.037, 0.3405), (-0.5212, -0.08199, 0.3405), (-0.792, 0.4358, 0.4293), (-0.6667, 0.4281, 0.4293), (-0.6955, 0.4163, 0.3405), (-1.056, 0.2343, 0.3682), (-0.9865, 0.3389, 0.3682), (-1.013, 0.2166, 0.3682), (-0.9536, 0.3067, 0.3682), (-1.013, -0.09496, 0.3682), (-1.069, 0.01736, 0.3682), (-0.9766, -0.06701, 0.3682), (-1.025, 0.02973, 0.3682), (-0.7067, -0.2227, 0.3682), (-0.832, -0.215, 0.3682), (-0.7126, -0.177, 0.3682), (-0.8205, -0.1704, 0.3682), (-0.4429, -0.02112, 0.3682), (-0.5122, -0.1257, 0.3682), (-0.4854, -0.003414, 0.3682), (-0.5451, -0.09353, 0.3682), (-0.4855, 0.3081, 0.3682), (-0.4296, 0.1958, 0.3682), (-0.5221, 0.2802, 0.3682), (-0.4739, 0.1834, 0.3682), (-0.792, 0.4358, 0.3682), (-0.6667, 0.4281, 0.3682), (-0.7861, 0.3902, 0.3682), (-0.6782, 0.3836, 0.3682), (-1.029, 0.2502, -0.0288), (-0.9907, 0.3081, -0.0288), (-0.7362, -0.1891, -0.0288), (-0.7986, -0.1853, -0.0288), (-0.4867, -0.0299, -0.0288), (-0.5212, -0.08199, -0.0288), (-0.7648, 0.4206, -0.0288), (-0.6955, 0.4163, -0.0288), (-0.8783, 0.3655, 0.4396), (-0.6447, 0.5102, 0.562), (-0.6672, 0.5555, 0.8644), (-0.9235, 0.4561, 0.98), (-1.157, 0.3114, 0.8644), (-1.135, 0.2661, 0.562), (-0.67, 0.5611, 0.5545), (-0.6926, 0.6064, 0.8569), (-0.9488, 0.507, 0.9725), (-1.183, 0.3623, 0.8569), (-1.16, 0.317, 0.5545), (-0.9271, 0.4374, 0.4631), (-1.001, 0.4078, 0.9653), (-1.049, 0.2992, 0.4627), (-0.7225, 0.462, 0.4627), (-0.838, 0.4892, 0.9653), (-1.027, 0.4587, 0.9578), (-0.9891, 0.3833, 0.4382), (-1.075, 0.3501, 0.4552), (-0.9804, 0.3941, 0.4883), (-0.7479, 0.5129, 0.4552), (-0.8258, 0.4646, 0.4382), (-0.8397, 0.4642, 0.4883), (-0.8634, 0.5401, 0.9578), (-1.029, 0.2502, 0.3405), (-0.9907, 0.3081, 0.3405), (-0.7903, -0.1323, -0.0288), (-0.7648, 0.4206, 0.3405), (-0.9798, 0.2259, -0.0288), (-0.9483, 0.2735, -0.0288), (-0.739, -0.1354, -0.0288), (-0.5621, -0.04734, -0.0288), (-0.7625, 0.366, -0.0288), (-0.7055, 0.3625, -0.0288), (-0.5338, -0.004498, -0.0288), (-0.8296, -2.575, 0.4293), (-1.135, -2.434, 0.4293), (-1.427, -2.672, 0.4293), (-1.367, -3.043, 0.4293), (-1.015, -3.177, 0.4293), (-0.723, -2.939, 0.4293), (-1.135, -2.434, 0.3682), (-1.427, -2.672, 0.3682), (-1.367, -3.043, 0.3682), (-1.015, -3.177, 0.3682), (-0.723, -2.939, 0.3682), (-0.8236, -2.601, 0.3682), (-1.132, -3.133, 0.4293), (-1.249, -3.088, 0.4293), (-0.7631, -2.691, 0.4293), (-0.7893, -2.728, 0.3405), (-0.7793, -2.789, 0.3405), (-0.9004, -2.523, 0.4293), (-0.9963, -2.501, 0.3405), (-0.9411, -2.541, 0.3405), (-1.387, -2.92, 0.4293), (-1.407, -2.796, 0.4293), (-1.389, -2.821, 0.3405), (-1.132, -3.133, 0.3682), (-1.249, -3.088, 0.3682), (-1.124, -3.087, 0.3682), (-1.225, -3.049, 0.3682), (-0.8202, -3.019, 0.3682), (-0.9175, -3.098, 0.3682), (-0.8555, -2.989, 0.3682), (-0.9393, -3.057, 0.3682), (-0.7631, -2.691, 0.3682), (-0.743, -2.815, 0.3682), (-0.8063, -2.707, 0.3682), (-0.789, -2.814, 0.3682), (-1.018, -2.478, 0.3682), (-0.9004, -2.523, 0.3682), (-1.026, -2.524, 0.3682), (-0.9246, -2.562, 0.3682), (-1.33, -2.592, 0.3682), (-1.232, -2.513, 0.3682), (-1.294, -2.622, 0.3682), (-1.21, -2.554, 0.3682), (-1.387, -2.92, 0.3682), (-1.407, -2.796, 0.3682), (-1.343, -2.904, 0.3682), (-1.361, -2.797, 0.3682), (-1.153, -3.11, -0.0288), (-1.218, -3.085, -0.0288), (-0.7893, -2.728, -0.0288), (-0.7793, -2.789, -0.0288), (-0.9995, -2.519, -0.0288), (-0.9411, -2.541, -0.0288), (-1.378, -2.89, -0.0288), (-1.389, -2.821, -0.0288), (-1.299, -2.988, 0.4396), (-1.492, -2.792, 0.562), (-1.531, -2.824, 0.8644), (-1.377, -3.052, 0.98), (-1.185, -3.248, 0.8644), (-1.146, -3.216, 0.562), (-1.536, -2.828, 0.5545), (-1.575, -2.86, 0.8569), (-1.422, -3.088, 0.9725), (-1.229, -3.284, 0.8569), (-1.19, -3.252, 0.5545), (-1.358, -3.052, 0.4631), (-1.313, -3.118, 0.9653), (-1.197, -3.14, 0.4627), (-1.427, -2.858, 0.4627), (-1.429, -2.976, 0.9653), (-1.357, -3.154, 0.9578), (-1.292, -3.1, 0.4382), (-1.241, -3.176, 0.4552), (-1.305, -3.094, 0.4883), (-1.472, -2.893, 0.4552), (-1.407, -2.959, 0.4382), (-1.404, -2.972, 0.4883), (-1.473, -3.012, 0.9578), (-1.153, -3.11, 0.3405), (-1.218, -3.085, 0.3405), (-0.8328, -2.793, -0.0288), (-1.378, -2.89, 0.3405), (-1.141, -3.057, -0.0288), (-1.194, -3.036, -0.0288), (-0.8411, -2.742, -0.0288), (-0.9659, -2.589, -0.0288), (-1.325, -2.875, -0.0288), (-1.334, -2.819, -0.0288), (-1.014, -2.571, -0.0288)], [], [(53, 87, 82), (43, 8, 3, 20), (23, 9, 4, 12), (14, 11, 0), (17, 36, 35, 6, 1), (7, 44, 21, 2), (24, 73, 72), (16, 15, 85, 81), (0, 36, 17), (46, 45, 82, 22), (43, 75, 44), (80, 24, 26), (79, 25, 23), (16, 32, 34), (15, 33, 31), (18, 36, 19), (19, 37, 18), (19, 36, 38), (18, 37, 35), (31, 32, 16, 15), (82, 43, 44, 22), (22, 44, 46), (82, 45, 43), (78, 63, 58, 70), (15, 49, 85), (65, 60, 59, 64), (58, 63, 71, 67), (80, 26, 25, 79), (55, 13, 72), (62, 78, 70, 57), (13, 24, 72), (3, 77, 76), (44, 69, 21), (23, 68, 73), (12, 13, 68), (43, 20, 76), (20, 21, 69), (27, 10, 5, 4, 9, 28), (60, 55, 56, 57, 70, 67, 59), (10, 32, 31, 14, 5), (72, 74, 66, 3), (5, 14, 0, 17, 1, 2, 21, 20, 3, 13, 12, 4), (42, 40, 6, 35, 37, 38, 36, 11, 31, 33, 34, 32, 10, 27, 29, 30, 28, 9, 23, 25, 26, 24, 8, 43, 45, 46, 44, 7, 39, 41), (61, 75, 77), (75, 76, 77), (77, 66, 74), (74, 72, 73), (73, 65, 74), (64, 71, 63, 78, 62, 61, 77, 74, 65), (14, 31, 11), (8, 24, 13, 3), (61, 62, 57, 56), (23, 24, 80, 79), (69, 75, 61, 56), (24, 23, 73), (54, 53, 87, 88), (0, 11, 36), (40, 39, 7, 2, 1, 6), (43, 76, 75), (18, 35, 36), (19, 38, 37), (69, 56, 55), (70, 58, 67), (55, 60, 68), (68, 13, 55), (55, 20, 69), (72, 3, 55), (3, 76, 55), (76, 20, 55), (3, 66, 77), (44, 75, 69), (23, 12, 68), (65, 73, 68, 60), (67, 71, 64, 59), (34, 33, 15, 16), (88, 22, 82, 87), (84, 80, 79, 83), (22, 88, 54), (18, 19, 89), (19, 89, 86, 52), (48, 47, 83, 84), (47, 83, 79), (51, 89, 18), (49, 50, 81, 85), (80, 84, 48), (52, 51, 89, 86), (50, 16, 81), (80, 48, 47, 79), (22, 54, 53, 82), (19, 52, 51, 18), (15, 16, 50, 49), (143, 177, 172), (133, 98, 93, 110), (113, 99, 94, 102), (104, 101, 90), (107, 126, 125, 96, 91), (97, 134, 111, 92), (114, 163, 162), (106, 105, 175, 171), (90, 126, 107), (136, 135, 172, 112), (133, 165, 134), (170, 114, 116), (169, 115, 113), (106, 122, 124), (105, 123, 121), (108, 126, 109), (109, 127, 108), (109, 126, 128), (108, 127, 125), (121, 122, 106, 105), (172, 133, 134, 112), (112, 134, 136), (172, 135, 133), (168, 153, 148, 160), (105, 139, 175), (155, 150, 149, 154), (148, 153, 161, 157), (170, 116, 115, 169), (145, 103, 162), (152, 168, 160, 147), (103, 114, 162), (93, 167, 166), (134, 159, 111), (113, 158, 163), (102, 103, 158), (133, 110, 166), (110, 111, 159), (117, 100, 95, 94, 99, 118), (150, 145, 146, 147, 160, 157, 149), (100, 122, 121, 104, 95), (162, 164, 156, 93), (95, 104, 90, 107, 91, 92, 111, 110, 93, 103, 102, 94), (132, 130, 96, 125, 127, 128, 126, 101, 121, 123, 124, 122, 100, 117, 119, 120, 118, 99, 113, 115, 116, 114, 98, 133, 135, 136, 134, 97, 129, 131), (151, 165, 167), (165, 166, 167), (167, 156, 164), (164, 162, 163), (163, 155, 164), (154, 161, 153, 168, 152, 151, 167, 164, 155), (104, 121, 101), (98, 114, 103, 93), (151, 152, 147, 146), (113, 114, 170, 169), (159, 165, 151, 146), (114, 113, 163), (144, 143, 177, 178), (90, 101, 126), (130, 129, 97, 92, 91, 96), (133, 166, 165), (108, 125, 126), (109, 128, 127), (159, 146, 145), (160, 148, 157), (145, 150, 158), (158, 103, 145), (145, 110, 159), (162, 93, 145), (93, 166, 145), (166, 110, 145), (93, 156, 167), (134, 165, 159), (113, 102, 158), (155, 163, 158, 150), (157, 161, 154, 149), (124, 123, 105, 106), (178, 112, 172, 177), (174, 170, 169, 173), (112, 178, 144), (108, 109, 179), (109, 179, 176, 142), (138, 137, 173, 174), (137, 173, 169), (141, 179, 108), (139, 140, 171, 175), (170, 174, 138), (142, 141, 179, 176), (140, 106, 171), (170, 138, 137, 169), (112, 144, 143, 172), (109, 142, 141, 108), (105, 106, 140, 139)])
me_plane_005.materials.append(mat_material_013)
me_plane_005.materials.append(mat_material_010)
me_plane_005.materials.append(mat_material_011)
me_plane_005.materials.append(mat_material_009)
me_plane_005.materials.append(mat_material_008)
me_plane_005.materials.append(mat_material_000)
me_plane_005.use_remesh_preserve_volume = False
me_plane_005.use_remesh_preserve_attributes = False
me_plane_005.use_mirror_vertex_groups = False
me_plane_005.update()
me_plane_004 = bpy.data.meshes.new('Plane.004')
me_plane_004.from_pydata([(1.0, 1.5, 4.0), (7.5, -3.0, 4.0), (-5.5, 7.5, 4.0), (-7.5, -7.5, 4.0), (7.5, 1.5, 4.0), (1.0, 2.0, 4.0), (-7.5, 2.0, 4.0), (-7.5, -3.0, 4.0), (1.0, 7.5, 4.0), (-7.5, 1.5, 4.0), (-7.5, 4.5, 4.0), (-5.5, 4.5, 4.0), (-7.5, -3.5, 4.0), (7.5, -7.5, 4.0), (7.5, -3.5, 4.0), (3.691, -3.279, 3.468), (3.71, -3.312, 3.468), (3.691, -3.323, 3.468), (3.671, -3.312, 3.468), (3.671, -3.29, 3.468), (3.71, -3.29, 3.468), (3.707, -3.292, 3.884), (3.691, -3.283, 3.884), (3.707, -3.31, 3.884), (3.691, -3.32, 3.884), (3.675, -3.31, 3.884), (3.675, -3.292, 3.884), (-3.309, -3.279, 3.468), (-3.29, -3.312, 3.468), (-3.309, -3.323, 3.468), (-3.329, -3.312, 3.468), (-3.329, -3.29, 3.468), (-3.29, -3.29, 3.468), (-3.293, -3.292, 3.884), (-3.309, -3.283, 3.884), (-3.293, -3.31, 3.884), (-3.309, -3.32, 3.884), (-3.325, -3.31, 3.884), (-3.325, -3.292, 3.884), (-3.309, 1.721, 3.468), (-3.29, 1.688, 3.468), (-3.309, 1.677, 3.468), (-3.329, 1.688, 3.468), (-3.329, 1.71, 3.468), (-3.29, 1.71, 3.468), (-3.293, 1.708, 3.884), (-3.309, 1.717, 3.884), (-3.293, 1.69, 3.884), (-3.309, 1.68, 3.884), (-3.325, 1.69, 3.884), (-3.325, 1.708, 3.884)], [], [(7, 9, 0, 4, 1), (3, 12, 14, 13), (2, 8, 5, 6, 10, 11), (20, 15, 22, 21), (17, 16, 23, 24), (19, 18, 25, 26), (16, 20, 21, 23), (18, 17, 24, 25), (15, 19, 26, 22), (32, 27, 34, 33), (29, 28, 35, 36), (31, 30, 37, 38), (28, 32, 33, 35), (30, 29, 36, 37), (27, 31, 38, 34), (44, 39, 46, 45), (41, 40, 47, 48), (43, 42, 49, 50), (40, 44, 45, 47), (42, 41, 48, 49), (39, 43, 50, 46)])
me_plane_004.polygons.foreach_set('use_smooth', [0, 0, 0, 1, 1, 1, 1, 1, 1, 1, 1, 1, 1, 1, 1, 1, 1, 1, 1, 1, 1])
me_plane_004.polygons.foreach_set('material_index', [0, 0, 0, 2, 2, 2, 2, 2, 2, 2, 2, 2, 2, 2, 2, 2, 2, 2, 2, 2, 2])
me_plane_004.materials.append(mat_material_003)
me_plane_004.materials.append(mat_material_012)
me_plane_004.materials.append(mat_material_011)
me_plane_004.use_remesh_preserve_volume = False
me_plane_004.use_remesh_preserve_attributes = False
me_plane_004.use_mirror_vertex_groups = False
me_plane_004.update()
me_plane_001 = bpy.data.meshes.new('Plane.001')
me_plane_001.from_pydata([(1.0, 7.5, 0.02033), (1.0, 1.5, 0.02033), (-7.5, -7.5, 0.02033), (7.5, -7.5, 0.0), (7.5, 1.5, 0.0), (-5.5, 8.0, 4.0), (-5.5, 7.5, 4.0), (-7.5, -7.5, 4.0), (7.5, 1.5, 4.0), (1.0, 7.5, 4.0), (-7.5, 4.5, 4.0), (-5.5, 4.5, 4.0), (7.5, -7.5, 4.0), (-5.5, 7.5, 5.765), (-5.5, 7.5, 5.053), (-7.5, 7.5, 5.053), (-7.5, 7.5, 5.765), (-7.5, 4.5, 5.765), (-5.5, 4.5, 5.765), (-5.5, 8.0, 5.058), (-7.5, 8.0, 5.058), (-5.573, 7.5, 0.02033), (-5.573, 7.91, 0.02033), (-7.5, 7.91, 0.02033), (-7.5, 7.91, 5.053), (-5.5, 7.91, 5.053), (-5.5, -0.5, 0.0), (-5.5, 7.5, 0.0), (-7.5, 7.5, 0.0), (-7.5, -0.5, 0.0), (-7.5, 2.0, 1.051), (-7.5, 5.0, 2.069), (-5.537, 0.816, 0.7063), (-7.5, 4.0, 1.788), (-7.5, 0.0, 0.2074), (-7.5, -0.5, 0.2074), (-5.5, 0.0, 0.4799), (-7.5, 1.0, 0.9049), (-7.5, 0.0, 0.4799), (-7.5, 0.5, 0.4799), (-5.5, 0.5, 0.4799), (-7.5, 1.0, 0.7063), (-7.5, 0.5, 0.7063), (-5.537, 1.816, 1.051), (-7.5, 3.0, 1.651), (-5.5, 1.0, 0.9049), (-7.5, 1.5, 0.9049), (-5.5, 1.5, 0.9049), (-5.5, 2.5, 1.278), (-5.5, 2.0, 1.278), (-7.5, 1.5, 1.051), (-7.5, 2.0, 1.278), (-7.5, 2.5, 1.278), (-7.5, 3.0, 1.468), (-7.5, 2.5, 1.468), (-5.5, 3.0, 1.651), (-5.5, 3.5, 1.651), (-7.5, 3.5, 1.651), (-5.537, 3.816, 1.788), (-5.537, 3.684, 1.788), (-7.5, 3.5, 1.788), (-7.5, 4.0, 1.933), (-5.5, 4.0, 1.933), (-7.5, 4.5, 1.933), (-5.5, 4.5, 1.933), (-5.537, 4.816, 2.069), (-7.5, 4.5, 2.069), (-7.5, 5.0, 2.211), (-5.5, 5.0, 2.211), (-7.5, 5.5, 2.211), (-5.5, 5.5, 2.211), (-5.537, 6.816, 2.379), (-5.5, 7.5, 2.379), (-7.5, 7.5, 2.379), (-7.5, 5.5, 2.379), (-5.537, 5.684, 2.379), (1.0, 2.0, 4.0), (-7.5, 2.0, 4.0), (7.5, -3.0, 4.0), (-7.5, -3.0, 4.0), (1.0, 1.5, 4.0), (-7.5, 1.5, 4.0), (-7.5, -3.5, 4.0), (7.5, -3.5, 4.0), (7.5, -3.0, 3.846), (1.0, 1.5, 3.846), (1.0, 2.0, 3.846), (-7.5, 2.0, 3.846), (-7.5, -3.0, 3.846), (-7.5, 1.5, 3.846), (-7.5, -3.5, 3.846), (7.5, -3.5, 3.846), (-5.588, 6.684, 2.379), (-5.588, 2.816, 1.468), (-5.588, 1.816, 1.051), (-5.588, 0.684, 0.7063), (-5.588, 1.684, 1.051), (-5.588, 2.684, 1.468), (-5.588, 3.684, 1.788), (-5.588, 4.816, 2.069), (-5.588, 4.684, 2.069), (-5.588, 5.684, 2.379), (-5.5, 2.5, 1.468), (-5.5, 3.0, 1.468), (-5.5, 7.0, 2.379), (-5.5, -0.5, 0.2074), (-5.5, 0.0, 0.2074), (-5.5, 0.5, 0.7063), (-5.5, 1.0, 0.7063), (-5.5, 1.5, 1.051), (-5.5, 2.0, 1.051), (-5.5, 3.5, 1.788), (-5.5, 4.0, 1.788), (-5.5, 4.5, 2.069), (-5.5, 5.0, 2.069), (-5.5, 5.5, 2.379), (-5.626, 6.5, 2.379), (-5.626, 1.0, 0.7063), (-5.626, 3.0, 1.468), (-5.626, 1.5, 1.051), (-5.626, 4.0, 1.788), (-5.335, 7.735, 2.878), (-5.387, 7.735, 2.878), (-5.387, 7.735, 2.954), (-5.537, -0.184, 0.2074), (-5.537, 2.816, 1.468), (-5.537, -0.316, 0.2074), (-5.537, 0.684, 0.7063), (-5.537, 1.684, 1.051), (-5.537, 2.684, 1.468), (-5.537, 4.684, 2.069), (-5.537, 6.684, 2.379), (-5.537, 5.816, 2.379), (-5.588, -0.184, 0.2074), (-5.588, 0.816, 0.7063), (-5.588, -0.316, 0.2074), (-5.588, 3.816, 1.788), (-5.588, 5.816, 2.379), (-5.588, 6.816, 2.379), (-5.537, 2.684, 1.91), (-5.537, 2.816, 1.967), (-5.537, 6.684, 2.878), (-5.537, 6.816, 2.878), (-5.537, -0.184, 0.7062), (-5.537, 0.684, 1.148), (-5.537, 0.816, 1.205), (-5.537, 1.684, 1.492), (-5.537, 1.816, 1.549), (-5.537, 3.684, 2.23), (-5.537, 3.816, 2.287), (-5.537, 4.684, 2.51), (-5.537, 4.816, 2.568), (-5.537, 5.684, 2.878), (-5.537, 5.816, 2.878), (-5.588, -0.184, 0.7062), (-5.588, 6.684, 2.878), (-5.588, 0.816, 1.205), (-5.588, 2.816, 1.967), (-5.588, 1.816, 1.549), (-5.588, 0.684, 1.148), (-5.588, 1.684, 1.492), (-5.588, 2.684, 1.91), (-5.588, 3.816, 2.287), (-5.588, 3.684, 2.23), (-5.588, 4.816, 2.568), (-5.588, 4.684, 2.51), (-5.588, 5.816, 2.878), (-5.588, 6.816, 2.878), (-5.588, 5.684, 2.878), (-5.537, 2.816, 2.044), (-5.537, -0.316, 0.7828), (-5.537, -0.184, 0.7828), (-5.537, 0.816, 1.282), (-5.537, 1.816, 1.626), (-5.537, 4.816, 2.644), (-5.537, 5.684, 2.954), (-5.588, -0.184, 0.7828), (-5.588, 0.816, 1.282), (-5.588, 2.816, 2.044), (-5.588, -0.316, 0.7828), (-5.588, 1.816, 1.626), (-5.588, 4.816, 2.644), (-5.588, 5.684, 2.954), (-5.335, 7.735, 2.954), (-6.277, -7.5, 4.0), (-6.277, -7.5, 3.44), (3.524, -7.5, 3.44), (3.524, -7.5, 4.0), (-3.364, -7.5, 4.0), (-3.364, -7.5, 3.44), (1.537, -7.5, 4.0), (1.537, -7.5, 3.44), (1.537, -7.962, 3.44), (3.524, -7.962, 3.44), (3.524, -7.962, 4.0), (1.537, -7.962, 4.0), (-3.364, -7.989, 4.0), (-6.277, -7.989, 4.0), (-6.277, -7.989, 3.44), (-3.364, -7.989, 3.44), (-0.3135, -0.2863, 0.732), (-1.394, -0.9101, 0.732), (-1.394, -2.157, 0.732), (-0.3135, -2.781, 0.732), (0.7668, -2.157, 0.732), (0.7668, -0.9101, 0.732), (-0.3135, -0.2863, 0.6341), (-1.394, -0.9101, 0.6341), (-1.394, -2.157, 0.6341), (-0.3135, -2.781, 0.6341), (0.7668, -2.157, 0.6341), (0.7668, -0.9101, 0.6341), (0.3039, -2.373, 0.5897), (0.1046, -2.488, 0.5897), (0.2638, -2.327, 0.5897), (0.08454, -2.43, 0.5897), (0.7219, -1.419, 0.5897), (0.7219, -1.649, 0.5897), (0.6619, -1.43, 0.5897), (0.6619, -1.637, 0.5897), (0.1046, -0.5795, 0.5897), (0.3039, -0.6946, 0.5897), (0.08454, -0.6373, 0.5897), (0.2638, -0.7408, 0.5897), (-0.9309, -0.6946, 0.5897), (-0.7316, -0.5795, 0.5897), (-0.8908, -0.7408, 0.5897), (-0.7115, -0.6373, 0.5897), (-1.349, -1.649, 0.5897), (-1.349, -1.419, 0.5897), (-1.289, -1.637, 0.5897), (-1.289, -1.43, 0.5897), (-0.7316, -2.488, 0.5897), (-0.9309, -2.373, 0.5897), (-0.7115, -2.43, 0.5897), (-0.8908, -2.327, 0.5897), (0.4067, -2.365, 0.6341), (0.04661, -2.573, 0.6341), (0.3068, -2.25, 0.6341), (-0.003328, -2.429, 0.6341), (0.7668, -1.326, 0.6341), (0.7668, -1.742, 0.6341), (0.617, -1.355, 0.6341), (0.617, -1.713, 0.6341), (0.04661, -0.4943, 0.6341), (0.4067, -0.7022, 0.6341), (-0.003328, -0.6384, 0.6341), (0.3068, -0.8175, 0.6341), (-1.034, -0.7022, 0.6341), (-0.6736, -0.4943, 0.6341), (-0.9338, -0.8175, 0.6341), (-0.6237, -0.6384, 0.6341), (-1.394, -1.742, 0.6341), (-1.394, -1.326, 0.6341), (-1.244, -1.713, 0.6341), (-1.244, -1.355, 0.6341), (-0.6736, -2.573, 0.6341), (-1.034, -2.365, 0.6341), (-0.6237, -2.429, 0.6341), (-0.9338, -2.25, 0.6341), (0.3039, -2.373, -0.002134), (0.1046, -2.488, -0.002134), (0.2638, -2.327, -0.002134), (0.08454, -2.43, -0.002134), (0.7219, -1.419, -0.002134), (0.7219, -1.649, -0.002134), (0.6619, -1.43, -0.002134), (0.6619, -1.637, -0.002134), (0.1046, -0.5795, -0.002134), (0.3039, -0.6946, -0.002134), (0.08454, -0.6373, -0.002134), (0.2638, -0.7408, -0.002134), (-0.9309, -0.6946, -0.002134), (-0.7316, -0.5795, -0.002134), (-0.8908, -0.7408, -0.002134), (-0.7115, -0.6373, -0.002134), (-1.349, -1.649, -0.002134), (-1.349, -1.419, -0.002134), (-1.289, -1.637, -0.002134), (-1.289, -1.43, -0.002134), (-0.7316, -2.488, -0.002134), (-0.9309, -2.373, -0.002134), (-0.7115, -2.43, -0.002134), (-0.8908, -2.327, -0.002134), (1.008, -7.5, 0.02033), (-7.5, 7.506, 0.02033), (-7.5, 7.91, 4.02), (-7.5, -7.5, 0.02033), (-7.5, -7.5, 4.0), (-7.5, 7.91, 0.02033), (-7.5, 7.91, 4.02), (1.0, 7.5, 0.02033), (1.0, 1.5, 0.02033), (-7.5, -7.5, 0.02033), (7.5, -7.5, 0.0), (7.5, 1.5, 0.0), (-7.5, 7.506, 0.02033), (1.008, -7.5, 0.02033), (3.691, -3.279, 3.468), (3.691, -2.901, 3.332), (3.691, -2.839, 3.213), (3.891, -3.186, 3.42), (4.038, -3.101, 3.332), (4.091, -3.07, 3.213), (3.71, -3.312, 3.468), (4.038, -3.501, 3.332), (4.091, -3.532, 3.213), (3.691, -3.323, 3.468), (3.691, -3.702, 3.332), (3.691, -3.764, 3.213), (3.671, -3.312, 3.468), (3.344, -3.501, 3.332), (3.29, -3.532, 3.213), (3.671, -3.29, 3.468), (3.344, -3.101, 3.332), (3.29, -3.07, 3.213), (3.71, -3.29, 3.468), (3.691, -3.07, 3.42), (3.891, -3.417, 3.42), (3.691, -3.532, 3.42), (3.49, -3.417, 3.42), (3.49, -3.186, 3.42), (-3.309, -3.279, 3.468), (-3.309, -2.901, 3.332), (-3.309, -2.839, 3.213), (-3.109, -3.186, 3.42), (-2.962, -3.101, 3.332), (-2.909, -3.07, 3.213), (-3.29, -3.312, 3.468), (-2.962, -3.501, 3.332), (-2.909, -3.532, 3.213), (-3.309, -3.323, 3.468), (-3.309, -3.702, 3.332), (-3.309, -3.764, 3.213), (-3.329, -3.312, 3.468), (-3.656, -3.501, 3.332), (-3.71, -3.532, 3.213), (-3.329, -3.29, 3.468), (-3.656, -3.101, 3.332), (-3.71, -3.07, 3.213), (-3.29, -3.29, 3.468), (-3.309, -3.07, 3.42), (-3.109, -3.417, 3.42), (-3.309, -3.532, 3.42), (-3.51, -3.417, 3.42), (-3.51, -3.186, 3.42), (-3.309, 1.721, 3.468), (-3.309, 2.099, 3.332), (-3.309, 2.161, 3.213), (-3.109, 1.814, 3.42), (-2.962, 1.899, 3.332), (-2.909, 1.93, 3.213), (-3.29, 1.688, 3.468), (-2.962, 1.499, 3.332), (-2.909, 1.468, 3.213), (-3.309, 1.677, 3.468), (-3.309, 1.298, 3.332), (-3.309, 1.236, 3.213), (-3.329, 1.688, 3.468), (-3.656, 1.499, 3.332), (-3.71, 1.468, 3.213), (-3.329, 1.71, 3.468), (-3.656, 1.899, 3.332), (-3.71, 1.93, 3.213), (-3.29, 1.71, 3.468), (-3.309, 1.93, 3.42), (-3.109, 1.583, 3.42), (-3.309, 1.468, 3.42), (-3.51, 1.583, 3.42), (-3.51, 1.814, 3.42), (3.691, -2.893, 3.185), (4.045, -3.097, 3.185), (3.998, -3.124, 3.291), (3.691, -2.946, 3.291), (3.873, -3.196, 3.368), (3.691, -3.09, 3.368), (3.998, -3.479, 3.291), (3.873, -3.407, 3.368), (4.045, -3.505, 3.185), (3.691, -3.656, 3.291), (3.691, -3.512, 3.368), (3.691, -3.71, 3.185), (3.383, -3.479, 3.291), (3.508, -3.407, 3.368), (3.337, -3.505, 3.185), (3.383, -3.124, 3.291), (3.508, -3.196, 3.368), (3.337, -3.097, 3.185), (3.691, -3.291, 3.415), (3.699, -3.296, 3.415), (3.699, -3.306, 3.415), (3.691, -3.311, 3.415), (3.682, -3.306, 3.415), (3.682, -3.296, 3.415), (-3.309, -2.893, 3.185), (-2.955, -3.097, 3.185), (-3.002, -3.124, 3.291), (-3.309, -2.946, 3.291), (-3.127, -3.196, 3.368), (-3.309, -3.09, 3.368), (-3.002, -3.479, 3.291), (-3.127, -3.407, 3.368), (-2.955, -3.505, 3.185), (-3.309, -3.656, 3.291), (-3.309, -3.512, 3.368), (-3.309, -3.71, 3.185), (-3.617, -3.479, 3.291), (-3.492, -3.407, 3.368), (-3.663, -3.505, 3.185), (-3.617, -3.124, 3.291), (-3.492, -3.196, 3.368), (-3.663, -3.097, 3.185), (-3.309, -3.291, 3.415), (-3.301, -3.296, 3.415), (-3.301, -3.306, 3.415), (-3.309, -3.311, 3.415), (-3.318, -3.306, 3.415), (-3.318, -3.296, 3.415), (-3.309, 2.107, 3.185), (-2.955, 1.903, 3.185), (-3.002, 1.876, 3.291), (-3.309, 2.054, 3.291), (-3.127, 1.804, 3.368), (-3.309, 1.91, 3.368), (-3.002, 1.521, 3.291), (-3.127, 1.593, 3.368), (-2.955, 1.495, 3.185), (-3.309, 1.344, 3.291), (-3.309, 1.488, 3.368), (-3.309, 1.29, 3.185), (-3.617, 1.521, 3.291), (-3.492, 1.593, 3.368), (-3.663, 1.495, 3.185), (-3.617, 1.876, 3.291), (-3.492, 1.804, 3.368), (-3.663, 1.903, 3.185), (-3.309, 1.709, 3.415), (-3.301, 1.704, 3.415), (-3.301, 1.694, 3.415), (-3.309, 1.689, 3.415), (-3.318, 1.694, 3.415), (-3.318, 1.704, 3.415)], [], [(15, 24, 25, 14), (41, 117, 108, 45, 37), (108, 117, 134, 32, 127, 95, 42, 107), (78, 79, 82, 83), (13, 18, 17, 16), (22, 25, 24, 286, 23), (14, 13, 16, 15), (102, 129, 97, 93, 125, 118, 53, 54), (84, 88, 79, 78), (80, 76, 77, 81), (56, 57, 44, 55), (95, 134, 117, 41, 42), (229, 253, 255, 231), (56, 111, 60, 57), (107, 42, 39, 40), (59, 148, 163, 98), (120, 112, 62, 61, 33), (119, 96, 94, 30, 50), (22, 21, 6, 14, 25), (119, 109, 110, 30, 94, 43, 128, 96), (26, 29, 28, 27), (74, 115, 132, 75, 101, 137), (86, 87, 77, 76), (89, 85, 80, 81), (82, 90, 91, 83), (103, 118, 125, 129, 102), (36, 40, 39, 38), (64, 63, 61, 62), (115, 104, 131, 92, 116, 73, 74, 137, 132), (122, 123, 183, 121), (128, 146, 160, 96), (133, 154, 143, 124), (75, 152, 168, 101), (170, 179, 135, 126), (130, 150, 165, 100), (136, 162, 149, 58), (176, 177, 180, 178, 181, 182, 155, 166, 137, 101, 168, 164, 99, 100, 165, 162, 136, 98, 163, 157, 93, 97, 161, 158, 94, 96, 160, 156, 134, 95, 159, 154, 133, 135, 179), (131, 141, 155, 92), (138, 167, 142, 71), (137, 166, 153, 132), (99, 164, 151, 65), (129, 139, 161, 97), (123, 182, 175, 183), (14, 19, 20, 15), (172, 177, 176, 171), (159, 144, 143, 154), (161, 139, 147, 158), (163, 148, 140, 157), (153, 166, 155, 141), (85, 89, 87, 86), (184, 197, 198, 185), (188, 196, 197, 184), (265, 264, 216, 217), (191, 192, 193, 186), (185, 198, 199, 189), (224, 248, 249, 225), (275, 273, 225, 227), (225, 249, 251, 227), (196, 199, 198, 197), (280, 282, 234, 232), (68, 70, 69, 67), (165, 150, 149, 162), (6, 21, 0, 9), (259, 258, 234, 235), (80, 9, 0, 1), (266, 267, 219, 218), (240, 211, 205, 204, 210, 241), (209, 237, 236, 210, 204, 203), (207, 253, 252, 208, 202, 201), (208, 257, 256, 209, 203, 202), (17, 18, 11, 10), (160, 146, 145, 156), (236, 237, 213, 212), (217, 241, 243, 219), (252, 253, 229, 228), (239, 238, 214, 215), (242, 240, 216, 218), (250, 248, 224, 226), (240, 241, 217, 216), (281, 280, 232, 233), (244, 245, 221, 220), (246, 244, 220, 222), (227, 251, 250, 226), (263, 261, 213, 215), (256, 257, 233, 232), (267, 266, 264, 265), (221, 245, 247, 223), (247, 246, 222, 223), (243, 242, 218, 219), (213, 237, 239, 215), (255, 254, 230, 231), (233, 257, 259, 235), (254, 252, 228, 230), (271, 270, 268, 269), (279, 278, 276, 277), (189, 188, 190, 191, 186, 187, 12, 3, 284, 2, 7, 184, 185), (258, 256, 232, 234), (272, 274, 226, 224), (281, 283, 282, 280), (273, 275, 274, 272), (260, 262, 214, 212), (282, 283, 235, 234), (279, 277, 229, 231), (269, 268, 220, 221), (274, 275, 227, 226), (267, 265, 217, 219), (278, 279, 231, 230), (283, 281, 233, 235), (271, 269, 221, 223), (262, 263, 215, 214), (261, 260, 212, 213), (46, 47, 109, 119, 50), (270, 271, 223, 222), (11, 18, 13, 14, 6), (277, 276, 228, 229), (106, 36, 38, 34), (206, 249, 248, 207, 201, 200), (64, 113, 66, 63), (26, 105, 35, 29), (242, 243, 241, 210, 236, 238, 239, 237, 209, 256, 258, 259, 257, 208, 252, 254, 255, 253, 207, 248, 250, 251, 249, 206, 244, 246, 247, 245, 211, 240), (27, 72, 104, 115, 70, 68, 114, 113, 64, 62, 112, 111, 56, 55, 103, 102, 48, 49, 110, 109, 47, 45, 108, 107, 40, 36, 106, 105, 26), (102, 54, 52, 48), (44, 53, 118, 103, 55), (91, 90, 88, 84), (69, 70, 115, 74), (105, 126, 135, 133, 124, 106, 34, 35), (110, 49, 51, 30), (114, 68, 67, 31), (98, 136, 58, 111, 112, 120), (47, 46, 37, 45), (48, 52, 51, 49), (39, 42, 41, 37, 46, 50, 30, 51, 52, 54, 53, 44, 57, 60, 33, 61, 63, 66, 31, 67, 69, 74, 73, 28, 29, 35, 34, 38), (120, 33, 60, 111, 58, 59, 98), (126, 105, 106, 124), (73, 72, 27, 28), (5, 19, 14, 6), (195, 194, 193, 192), (134, 156, 145, 32), (238, 236, 212, 214), (31, 66, 113, 100, 99, 114), (127, 144, 159, 95), (182, 123, 155), (123, 122, 167), (123, 167, 155), (92, 155, 167, 138), (173, 172, 171, 170, 126, 124, 143, 144, 127, 32, 145, 146, 128, 43, 147, 139, 129, 125, 140, 148, 59, 58, 149, 150, 130, 65, 151, 152, 75, 132, 153, 141, 175, 174, 169), (94, 158, 147, 43), (99, 65, 130, 100, 113, 114), (170, 171, 176, 179), (93, 157, 140, 125), (121, 183, 142), (183, 175, 141), (142, 183, 141), (12, 8, 4, 3), (141, 131, 71, 142), (142, 167, 122, 121), (168, 152, 151, 164), (268, 270, 222, 220), (261, 263, 262, 260), (189, 199, 196, 188), (190, 195, 192, 191), (245, 244, 206, 200, 205, 211), (276, 278, 230, 228), (186, 193, 194, 187), (187, 194, 195, 190), (273, 272, 224, 225), (180, 177, 172, 173, 169, 174, 175, 182, 181, 178), (1, 4, 8, 80), (72, 73, 116, 92, 138, 71, 131, 104), (202, 203, 204, 205, 200, 201), (264, 266, 218, 216), (285, 21, 22, 23), (10, 286, 24, 15, 16, 17), (287, 289, 290, 288), (294, 295, 292, 297), (297, 292, 291, 296, 293), (300, 299, 302, 303), (299, 317, 301, 302), (302, 301, 318, 305), (303, 302, 305, 306), (305, 318, 319, 308), (306, 305, 308, 309), (308, 319, 320, 311), (309, 308, 311, 312), (311, 320, 321, 314), (312, 311, 314, 315), (315, 314, 299, 300), (314, 321, 317, 299), (298, 316, 301, 317), (316, 304, 318, 301), (304, 307, 319, 318), (307, 310, 320, 319), (310, 313, 321, 320), (313, 298, 317, 321), (324, 323, 326, 327), (323, 341, 325, 326), (326, 325, 342, 329), (327, 326, 329, 330), (329, 342, 343, 332), (330, 329, 332, 333), (332, 343, 344, 335), (333, 332, 335, 336), (335, 344, 345, 338), (336, 335, 338, 339), (339, 338, 323, 324), (338, 345, 341, 323), (322, 340, 325, 341), (340, 328, 342, 325), (328, 331, 343, 342), (331, 334, 344, 343), (334, 337, 345, 344), (337, 322, 341, 345), (348, 347, 350, 351), (347, 365, 349, 350), (350, 349, 366, 353), (351, 350, 353, 354), (353, 366, 367, 356), (354, 353, 356, 357), (356, 367, 368, 359), (357, 356, 359, 360), (359, 368, 369, 362), (360, 359, 362, 363), (363, 362, 347, 348), (362, 369, 365, 347), (346, 364, 349, 365), (364, 352, 366, 349), (352, 355, 367, 366), (355, 358, 368, 367), (358, 361, 369, 368), (361, 346, 365, 369), (370, 371, 372, 373), (373, 372, 374, 375), (372, 376, 377, 374), (371, 378, 376, 372), (376, 379, 380, 377), (378, 381, 379, 376), (379, 382, 383, 380), (381, 384, 382, 379), (382, 385, 386, 383), (384, 387, 385, 382), (387, 370, 373, 385), (385, 373, 375, 386), (388, 375, 374, 389), (389, 374, 377, 390), (390, 377, 380, 391), (391, 380, 383, 392), (392, 383, 386, 393), (393, 386, 375, 388), (394, 395, 396, 397), (397, 396, 398, 399), (396, 400, 401, 398), (395, 402, 400, 396), (400, 403, 404, 401), (402, 405, 403, 400), (403, 406, 407, 404), (405, 408, 406, 403), (406, 409, 410, 407), (408, 411, 409, 406), (411, 394, 397, 409), (409, 397, 399, 410), (412, 399, 398, 413), (413, 398, 401, 414), (414, 401, 404, 415), (415, 404, 407, 416), (416, 407, 410, 417), (417, 410, 399, 412), (418, 419, 420, 421), (421, 420, 422, 423), (420, 424, 425, 422), (419, 426, 424, 420), (424, 427, 428, 425), (426, 429, 427, 424), (427, 430, 431, 428), (429, 432, 430, 427), (430, 433, 434, 431), (432, 435, 433, 430), (435, 418, 421, 433), (433, 421, 423, 434), (436, 423, 422, 437), (437, 422, 425, 438), (438, 425, 428, 439), (439, 428, 431, 440), (440, 431, 434, 441), (441, 434, 423, 436), (336, 339, 411, 408), (339, 324, 394, 411), (330, 333, 405, 402), (360, 363, 435, 432), (316, 298, 388, 389), (363, 348, 418, 435), (300, 303, 371, 370), (354, 357, 429, 426), (304, 316, 389, 390), (340, 322, 412, 413), (307, 304, 390, 391), (309, 312, 384, 381), (324, 327, 395, 394), (328, 340, 413, 414), (310, 307, 391, 392), (364, 346, 436, 437), (331, 328, 414, 415), (313, 310, 392, 393), (333, 336, 408, 405), (348, 351, 419, 418), (352, 364, 437, 438), (334, 331, 415, 416), (298, 313, 393, 388), (355, 352, 438, 439), (337, 334, 416, 417), (303, 306, 378, 371), (357, 360, 432, 429), (358, 355, 439, 440), (322, 337, 417, 412), (361, 358, 440, 441), (327, 330, 402, 395), (346, 361, 441, 436), (351, 354, 426, 419), (312, 315, 387, 384), (315, 300, 370, 387), (306, 309, 381, 378)])
me_plane_001.polygons.foreach_set('use_smooth', [0, 0, 0, 0, 0, 0, 0, 0, 0, 0, 0, 0, 0, 0, 0, 0, 0, 0, 0, 0, 0, 0, 0, 0, 0, 0, 0, 0, 0, 0, 0, 0, 0, 0, 0, 0, 0, 0, 0, 0, 0, 0, 0, 0, 0, 0, 0, 0, 0, 0, 0, 0, 0, 0, 0, 0, 0, 0, 0, 0, 0, 0, 0, 0, 0, 0, 0, 0, 0, 0, 0, 0, 0, 0, 0, 0, 0, 0, 0, 0, 0, 0, 0, 0, 0, 0, 0, 0, 0, 0, 0, 0, 0, 0, 0, 0, 0, 0, 0, 0, 0, 0, 0, 0, 0, 0, 0, 0, 0, 0, 0, 0, 0, 0, 0, 0, 0, 0, 0, 0, 0, 0, 0, 0, 0, 0, 0, 0, 0, 0, 0, 0, 0, 0, 0, 0, 0, 0, 0, 0, 0, 0, 0, 0, 0, 0, 0, 0, 0, 0, 0, 0, 0, 0, 0, 0, 0, 0, 0, 0, 0, 0, 0, 0, 0, 0, 0, 0, 0, 0, 0, 0, 0, 0, 0, 0, 1, 1, 1, 1, 1, 1, 1, 1, 1, 1, 1, 1, 1, 1, 1, 1, 1, 1, 1, 1, 1, 1, 1, 1, 1, 1, 1, 1, 1, 1, 1, 1, 1, 1, 1, 1, 1, 1, 1, 1, 1, 1, 1, 1, 1, 1, 1, 1, 1, 1, 1, 1, 1, 1, 1, 1, 1, 1, 1, 1, 1, 1, 1, 1, 1, 1, 1, 1, 1, 1, 1, 1, 1, 1, 1, 1, 1, 1, 1, 1, 1, 1, 1, 1, 1, 1, 1, 1, 1, 1, 1, 1, 1, 1, 1, 1, 1, 1, 1, 1, 1, 1, 1, 1, 1, 1, 1, 1, 1, 1, 1, 1, 1, 1, 1, 1, 1, 1, 1, 1, 1, 1, 1, 1, 1, 1, 1, 1, 1, 1, 1, 1, 1, 1, 1, 1, 1, 1, 1, 1, 1, 1, 1, 1])
me_plane_001.polygons.foreach_set('material_index', [0, 1, 1, 4, 3, 2, 0, 1, 4, 4, 1, 1, 0, 1, 1, 2, 1, 1, 0, 1, 1, 1, 4, 4, 4, 1, 1, 1, 1, 1, 2, 1, 2, 2, 2, 2, 2, 2, 2, 2, 2, 2, 2, 0, 2, 2, 2, 2, 2, 4, 0, 0, 0, 0, 0, 0, 0, 0, 5, 0, 1, 2, 0, 0, 0, 0, 0, 0, 0, 0, 3, 2, 0, 0, 0, 0, 0, 0, 0, 0, 0, 0, 0, 0, 0, 0, 0, 0, 0, 0, 0, 0, 0, 0, 0, 0, 0, 0, 0, 0, 0, 0, 0, 0, 0, 0, 0, 0, 0, 0, 0, 1, 0, 3, 0, 1, 0, 1, 1, 0, 1, 1, 1, 4, 1, 1, 1, 1, 1, 1, 1, 1, 1, 1, 1, 0, 5, 2, 0, 1, 2, 2, 2, 2, 2, 2, 2, 1, 2, 2, 2, 2, 2, 0, 2, 2, 2, 0, 0, 0, 0, 0, 0, 0, 0, 0, 2, 0, 1, 0, 0, 1, 0, 0, 1, 1, 7, 7, 7, 7, 7, 7, 7, 7, 7, 7, 7, 7, 7, 7, 7, 7, 7, 7, 7, 7, 7, 7, 7, 7, 7, 7, 7, 7, 7, 7, 7, 7, 7, 7, 7, 7, 7, 7, 7, 7, 7, 7, 7, 7, 7, 7, 7, 7, 7, 7, 7, 7, 7, 7, 7, 7, 7, 7, 7, 7, 7, 7, 7, 7, 7, 7, 7, 7, 7, 7, 7, 7, 7, 7, 7, 7, 7, 7, 7, 7, 7, 7, 7, 7, 7, 7, 7, 7, 7, 7, 7, 7, 7, 7, 7, 7, 7, 7, 7, 7, 7, 7, 7, 7, 7, 7, 7, 7, 7, 7, 7, 7, 7, 7, 7, 7, 7, 7, 7, 7, 7, 7, 7, 7, 7, 7, 7, 7, 7, 7, 7, 7, 7, 7, 7, 7, 7, 7, 7, 7, 7, 7, 7, 7])
me_plane_001.materials.append(mat_material_013)
me_plane_001.materials.append(mat_material_010)
me_plane_001.materials.append(mat_material_011)
me_plane_001.materials.append(mat_material_009)
me_plane_001.materials.append(mat_material_008)
me_plane_001.materials.append(mat_material_000)
me_plane_001.materials.append(mat_material_003)
me_plane_001.materials.append(mat_material_012)
me_plane_001.use_remesh_preserve_volume = False
me_plane_001.use_remesh_preserve_attributes = False
me_plane_001.use_mirror_vertex_groups = False
me_plane_001.update()

# ---- objects
ob_testmoney = bpy.data.objects.new('testmoney', me_money)
ob_chairs = bpy.data.objects.new('chairs', me_plane_005)
ob_spot = bpy.data.objects.new('Spot', light_spot)
ob_pointlight0_002 = bpy.data.objects.new('pointlight0.002', light_point)
ob_pointlight0_001 = bpy.data.objects.new('pointlight0.001', light_point)
ob_pointlight0 = bpy.data.objects.new('pointlight0', light_point)
ob_ceiling = bpy.data.objects.new('ceiling', me_plane_004)
ob_room_structure = bpy.data.objects.new('room_structure', me_plane_001)

# ---- transforms, parenting, visibility, modifiers, constraints
ob_testmoney.location = (0.0, 0.0, 0.0)
ob_testmoney.lineart.crease_threshold = 0.0
ob_chairs.location = (0.0, 0.0, 0.0)
ob_chairs.lineart.crease_threshold = 0.0
ob_spot.location = (-0.3308, -1.546, 1.753)
ob_spot.rotation_euler = (-1.571, -0.0, 0.0)
ob_spot.lineart.crease_threshold = 0.0
ob_pointlight0_002.location = (3.642, -3.345, 3.118)
ob_pointlight0_002.lineart.crease_threshold = 0.0
ob_pointlight0_001.location = (-3.358, -3.345, 3.118)
ob_pointlight0_001.lineart.crease_threshold = 0.0
ob_pointlight0.location = (-3.358, 1.655, 3.118)
ob_pointlight0.lineart.crease_threshold = 0.0
ob_ceiling.location = (0.0, 0.0, 0.0)
ob_ceiling.lineart.crease_threshold = 0.0
_m = ob_ceiling.modifiers.new('Decimate', 'DECIMATE')
_m.ratio = 0.6895
_m.use_collapse_triangulate = True
ob_room_structure.location = (0.0, 0.0, 0.0)
ob_room_structure.lineart.crease_threshold = 0.0

# ---- collection membership
col_collection_1.objects.link(ob_testmoney)
col_collection_1.objects.link(ob_chairs)
col_collection_1.objects.link(ob_spot)
col_collection_1.objects.link(ob_pointlight0_002)
col_collection_1.objects.link(ob_pointlight0_001)
col_collection_1.objects.link(ob_pointlight0)
col_collection_1.objects.link(ob_ceiling)
col_collection_1.objects.link(ob_room_structure)

# ---- scene / render settings (as saved in the file)
scene.frame_start = 1; scene.frame_end = 250; scene.frame_set(0)
scene.render.engine = 'BLENDER_EEVEE_NEXT'
scene.render.resolution_percentage = 50
scene.render.dither_intensity = 0.0
scene.cycles.use_denoising = False
scene.cycles.samples = 128
scene.cycles.sampling_pattern = 'TABULATED_SOBOL'
scene.cycles.use_adaptive_sampling = False
scene.cycles.use_light_tree = False
scene.view_settings.view_transform = 'Standard'
bpy.context.view_layer.update()

# ---- added for rendering (the .blend has no active camera): camera
cam_auto = bpy.data.cameras.new('AutoCamera')
cam_auto.lens = 50.0
cam_auto.sensor_width = 36.0
cam_auto.clip_end = 1000.0
ob_auto_camera = bpy.data.objects.new('AutoCamera', cam_auto)
scene.collection.objects.link(ob_auto_camera)
ob_auto_camera.location = (20.9805, -25.1709, 19.6523)
ob_auto_camera.rotation_euler = (1.09748, -7.21219e-08, 0.694738)
scene.camera = ob_auto_camera
bpy.context.view_layer.update()
